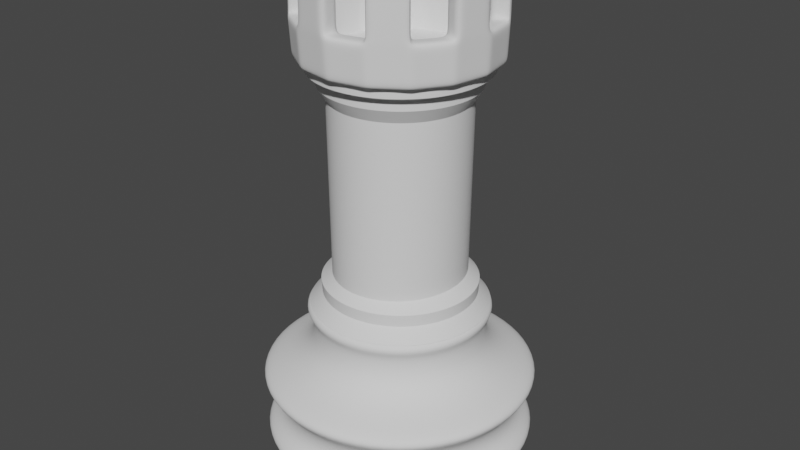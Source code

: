 # Source: Chess_Rook.blend  (saved by Blender 2.83.19; exported with 4.5.12 LTS)
import bpy
from mathutils import Matrix  # noqa: F401  (used for matrix-valued properties, if any)

bpy.ops.wm.read_factory_settings(use_empty=True)
scene = bpy.context.scene
scene.name = 'Scene'

# ---- collections
col_collection = bpy.data.collections.new('Collection'); scene.collection.children.link(col_collection)

# ---- world
world_world = bpy.data.worlds.new('World'); scene.world = world_world
world_world.use_nodes = True; world_world.node_tree.nodes.clear()
_N = world_world.node_tree.nodes; _L = world_world.node_tree.links
n0 = _N.new('ShaderNodeOutputWorld'); n0.name = 'World Output'; n0.location = (300, 300)
n1 = _N.new('ShaderNodeBackground'); n1.name = 'Background'; n1.location = (10, 300)
n1.inputs[0].default_value = (0.05088, 0.05088, 0.05088, 1.0)
_L.new(n1.outputs[0], n0.inputs[0])
n0.is_active_output = True
world_world.color = (0.05088, 0.05088, 0.05088)
world_world.use_sun_shadow = False
world_world.sun_shadow_jitter_overblur = 0.0

# ---- meshes
me_circle_001 = bpy.data.meshes.new('Circle.001')
me_circle_001.from_pydata([(1.466e-18, 0.9736, 0.006604), (-0.3827, 0.8975, 0.006604), (-0.7071, 0.6807, 0.006604), (-0.9239, 0.3563, 0.006604), (-1.0, -0.02642, 0.006604), (-0.9239, -0.4091, 0.006604), (-0.7071, -0.7335, 0.006604), (-0.3827, -0.9503, 0.006604), (-1.51e-07, -1.026, 0.006604), (0.3827, -0.9503, 0.006604), (0.7071, -0.7335, 0.006604), (0.9239, -0.4091, 0.006604), (1.0, -0.02642, 0.006604), (0.9239, 0.3563, 0.006604), (0.7071, 0.6807, 0.006604), (0.3827, 0.8975, 0.006604), (-2.297e-08, 0.7035, 1.383), (-0.2795, 0.6479, 1.383), (-0.5164, 0.4896, 1.383), (-0.6747, 0.2526, 1.383), (-0.7303, -0.02686, 1.383), (-0.6747, -0.3063, 1.383), (-0.5164, -0.5433, 1.383), (-0.2795, -0.7016, 1.383), (-1.333e-07, -0.7572, 1.383), (0.2795, -0.7016, 1.383), (0.5164, -0.5433, 1.383), (0.6747, -0.3063, 1.383), (0.7303, -0.02686, 1.383), (0.6747, 0.2526, 1.383), (0.5164, 0.4896, 1.383), (0.2795, 0.6479, 1.383), (-0.9239, 0.3562, 0.1937), (-1.0, -0.02648, 0.1937), (0.9239, -0.4092, 0.1937), (1.0, -0.02648, 0.1937), (-0.9239, -0.4092, 0.1937), (0.9239, 0.3562, 0.1937), (-0.7071, -0.7336, 0.1937), (0.7071, 0.6806, 0.1937), (-0.3827, -0.9504, 0.1937), (0.3827, 0.8974, 0.1937), (-1.51e-07, -1.026, 0.1937), (4.302e-17, 0.9735, 0.1937), (-0.3827, 0.8974, 0.1937), (0.3827, -0.9504, 0.1937), (-0.7071, 0.6806, 0.1937), (0.7071, -0.7336, 0.1937), (-0.8687, 0.3333, 0.391), (0.8687, -0.3864, 0.391), (-5.188e-09, 0.9137, 0.391), (-0.9403, -0.02654, 0.391), (0.9403, -0.02654, 0.391), (-0.8687, -0.3864, 0.391), (0.8687, 0.3333, 0.391), (-0.6649, -0.6914, 0.391), (0.6649, 0.6383, 0.391), (-0.3598, -0.8952, 0.391), (0.3598, 0.8422, 0.391), (-1.472e-07, -0.9668, 0.391), (-0.3598, 0.8422, 0.391), (0.3598, -0.8952, 0.391), (-0.6649, 0.6383, 0.391), (0.6649, -0.6914, 0.391), (-0.7739, 0.2939, 0.887), (0.7739, -0.3473, 0.887), (-1.41e-08, 0.811, 0.887), (-0.8377, -0.0267, 0.887), (0.8377, -0.0267, 0.887), (-0.7739, -0.3473, 0.887), (0.7739, 0.2939, 0.887), (-0.5923, -0.619, 0.887), (0.5923, 0.5656, 0.887), (-0.3206, -0.8006, 0.887), (0.3206, 0.7472, 0.887), (-1.406e-07, -0.8644, 0.887), (-0.3206, 0.7472, 0.887), (0.3206, -0.8006, 0.887), (-0.5923, 0.5656, 0.887), (0.5923, -0.619, 0.887), (-0.9535, -0.02661, 0.5947), (0.9535, -0.02661, 0.5947), (-0.8809, -0.3915, 0.5947), (0.8809, 0.3383, 0.5947), (-0.6742, -0.7008, 0.5947), (0.6742, 0.6476, 0.5947), (-0.3649, -0.9075, 0.5947), (0.3649, 0.8543, 0.5947), (-1.48e-07, -0.9801, 0.5947), (-0.3649, 0.8543, 0.5947), (0.3649, -0.9075, 0.5947), (-0.6742, 0.6476, 0.5947), (0.6742, -0.7008, 0.5947), (-0.8809, 0.3383, 0.5947), (0.8809, -0.3915, 0.5947), (-4.044e-09, 0.9268, 0.5947), (-1.014, 0.3904, 0.7232), (1.014, -0.4492, 0.7232), (7.307e-09, 1.068, 0.7232), (-1.097, -0.02942, 0.7232), (1.097, -0.02942, 0.7232), (-1.014, -0.4492, 0.7232), (1.014, 0.3904, 0.7232), (-0.7757, -0.8051, 0.7232), (0.7757, 0.7463, 0.7232), (-0.4198, -1.043, 0.7232), (0.4198, 0.9841, 0.7232), (-1.583e-07, -1.126, 0.7232), (-0.4198, 0.9841, 0.7232), (0.4198, -1.043, 0.7232), (-0.7757, 0.7463, 0.7232), (0.7757, -0.8051, 0.7232), (-1.127, -0.02651, 0.2924), (1.127, -0.02651, 0.2924), (-1.042, -0.458, 0.2924), (1.042, 0.405, 0.2924), (-0.7972, -0.8237, 0.2924), (0.7972, 0.7707, 0.2924), (-0.4315, -1.068, 0.2924), (0.4315, 1.015, 0.2924), (-1.592e-07, -1.154, 0.2924), (-0.4315, 1.015, 0.2924), (0.4315, -1.068, 0.2924), (-0.7972, 0.7707, 0.2924), (0.7972, -0.8237, 0.2924), (-1.042, 0.405, 0.2924), (1.042, -0.458, 0.2924), (1.107e-08, 1.101, 0.2924), (-0.6263, 0.2327, 1.033), (0.6263, -0.2862, 1.033), (-2.415e-08, 0.6512, 1.033), (-0.6779, -0.02675, 1.033), (0.6779, -0.02675, 1.033), (-0.6263, -0.2862, 1.033), (0.6263, 0.2327, 1.033), (-0.4794, -0.5061, 1.033), (0.4794, 0.4526, 1.033), (-0.2594, -0.6531, 1.033), (0.2594, 0.5996, 1.033), (-1.265e-07, -0.7047, 1.033), (-0.2594, 0.5996, 1.033), (0.2594, -0.6531, 1.033), (-0.4794, 0.4526, 1.033), (0.4794, -0.5061, 1.033), (-1.011, 0.3905, 0.7994), (1.011, -0.4468, 0.7994), (8.169e-09, 1.066, 0.7994), (-1.094, -0.02815, 0.7994), (1.094, -0.02815, 0.7994), (-1.011, -0.4468, 0.7994), (1.011, 0.3905, 0.7994), (-0.7736, -0.8018, 0.7994), (0.7736, 0.7454, 0.7994), (-0.4187, -1.039, 0.7994), (0.4187, 0.9826, 0.7994), (-1.57e-07, -1.122, 0.7994), (-0.4187, 0.9826, 0.7994), (0.4187, -1.039, 0.7994), (-0.7736, 0.7454, 0.7994), (0.7736, -0.8018, 0.7994), (-0.6723, 0.2517, 1.291), (0.6723, -0.3053, 1.291), (-2.234e-08, 0.7009, 1.291), (-0.7277, -0.02683, 1.291), (0.7277, -0.02683, 1.291), (-0.6723, -0.3053, 1.291), (0.6723, 0.2517, 1.291), (-0.5146, -0.5414, 1.291), (0.5146, 0.4877, 1.291), (-0.2785, -0.6992, 1.291), (0.2785, 0.6455, 1.291), (-1.322e-07, -0.7545, 1.291), (-0.2785, 0.6455, 1.291), (0.2785, -0.6992, 1.291), (-0.5146, 0.4877, 1.291), (0.5146, -0.5414, 1.291), (-0.676, -0.02682, 1.242), (0.676, -0.02682, 1.242), (-0.6245, -0.2855, 1.242), (0.6245, 0.2319, 1.242), (-0.478, -0.5048, 1.242), (0.478, 0.4512, 1.242), (-0.2587, -0.6513, 1.242), (0.2587, 0.5977, 1.242), (-1.28e-07, -0.7028, 1.242), (-0.2587, 0.5977, 1.242), (0.2587, -0.6513, 1.242), (-0.478, 0.4512, 1.242), (0.478, -0.5048, 1.242), (-0.6245, 0.2319, 1.242), (0.6245, -0.2855, 1.242), (-2.593e-08, 0.6492, 1.242), (-0.01718, 0.6979, 0.006604), (-0.4059, 0.3795, 0.006604), (-0.7243, -0.009235, 0.006604), (0.3827, 0.3563, 0.006604), (-1.937e-07, -0.02642, 0.006604), (-0.3827, -0.4091, 0.006604), (0.7243, -0.0436, 0.006604), (0.4059, -0.4323, 0.006604), (0.01718, -0.7507, 0.006604), (-3.532e-08, 0.3495, 1.383), (-0.144, 0.3208, 1.383), (-0.2661, 0.2392, 1.383), (-0.3477, 0.1171, 1.383), (-0.3763, -0.02686, 1.383), (-0.3477, -0.1709, 1.383), (-0.2661, -0.293, 1.383), (-0.144, -0.3745, 1.383), (-9.214e-08, -0.4032, 1.383), (0.144, -0.3745, 1.383), (0.2661, -0.293, 1.383), (0.3477, -0.1709, 1.383), (0.3763, -0.02686, 1.383), (0.3477, 0.1171, 1.383), (0.2661, 0.2392, 1.383), (0.144, 0.3208, 1.383)], [], [(163, 20, 19, 160), (164, 28, 27, 161), (165, 21, 20, 163), (166, 29, 28, 164), (167, 22, 21, 165), (168, 30, 29, 166), (169, 23, 22, 167), (170, 31, 30, 168), (171, 24, 23, 169), (172, 17, 16, 162), (162, 16, 31, 170), (173, 25, 24, 171), (174, 18, 17, 172), (175, 26, 25, 173), (160, 19, 18, 174), (161, 27, 26, 175), (11, 34, 47, 10), (3, 32, 46, 2), (10, 47, 45, 9), (2, 46, 44, 1), (9, 45, 42, 8), (0, 43, 41, 15), (1, 44, 43, 0), (8, 42, 40, 7), (15, 41, 39, 14), (7, 40, 38, 6), (14, 39, 37, 13), (6, 38, 36, 5), (13, 37, 35, 12), (5, 36, 33, 4), (12, 35, 34, 11), (4, 33, 32, 3), (126, 49, 63, 124), (125, 48, 62, 123), (124, 63, 61, 122), (123, 62, 60, 121), (122, 61, 59, 120), (127, 50, 58, 119), (121, 60, 50, 127), (120, 59, 57, 118), (119, 58, 56, 117), (118, 57, 55, 116), (117, 56, 54, 115), (116, 55, 53, 114), (115, 54, 52, 113), (114, 53, 51, 112), (113, 52, 49, 126), (112, 51, 48, 125), (145, 65, 79, 159), (144, 64, 78, 158), (159, 79, 77, 157), (158, 78, 76, 156), (157, 77, 75, 155), (146, 66, 74, 154), (156, 76, 66, 146), (155, 75, 73, 153), (154, 74, 72, 152), (153, 73, 71, 151), (152, 72, 70, 150), (151, 71, 69, 149), (150, 70, 68, 148), (149, 69, 67, 147), (148, 68, 65, 145), (147, 67, 64, 144), (51, 80, 93, 48), (52, 81, 94, 49), (53, 82, 80, 51), (54, 83, 81, 52), (55, 84, 82, 53), (56, 85, 83, 54), (57, 86, 84, 55), (58, 87, 85, 56), (59, 88, 86, 57), (60, 89, 95, 50), (50, 95, 87, 58), (61, 90, 88, 59), (62, 91, 89, 60), (63, 92, 90, 61), (48, 93, 91, 62), (49, 94, 92, 63), (80, 99, 96, 93), (81, 100, 97, 94), (82, 101, 99, 80), (83, 102, 100, 81), (84, 103, 101, 82), (85, 104, 102, 83), (86, 105, 103, 84), (87, 106, 104, 85), (88, 107, 105, 86), (89, 108, 98, 95), (95, 98, 106, 87), (90, 109, 107, 88), (91, 110, 108, 89), (92, 111, 109, 90), (93, 96, 110, 91), (94, 97, 111, 92), (33, 112, 125, 32), (35, 113, 126, 34), (36, 114, 112, 33), (37, 115, 113, 35), (38, 116, 114, 36), (39, 117, 115, 37), (40, 118, 116, 38), (41, 119, 117, 39), (42, 120, 118, 40), (44, 121, 127, 43), (43, 127, 119, 41), (45, 122, 120, 42), (46, 123, 121, 44), (47, 124, 122, 45), (32, 125, 123, 46), (34, 126, 124, 47), (65, 129, 143, 79), (64, 128, 142, 78), (79, 143, 141, 77), (78, 142, 140, 76), (77, 141, 139, 75), (66, 130, 138, 74), (76, 140, 130, 66), (75, 139, 137, 73), (74, 138, 136, 72), (73, 137, 135, 71), (72, 136, 134, 70), (71, 135, 133, 69), (70, 134, 132, 68), (69, 133, 131, 67), (68, 132, 129, 65), (67, 131, 128, 64), (99, 147, 144, 96), (100, 148, 145, 97), (101, 149, 147, 99), (102, 150, 148, 100), (103, 151, 149, 101), (104, 152, 150, 102), (105, 153, 151, 103), (106, 154, 152, 104), (107, 155, 153, 105), (108, 156, 146, 98), (98, 146, 154, 106), (109, 157, 155, 107), (110, 158, 156, 108), (111, 159, 157, 109), (96, 144, 158, 110), (97, 145, 159, 111), (190, 161, 175, 188), (189, 160, 174, 187), (188, 175, 173, 186), (187, 174, 172, 185), (186, 173, 171, 184), (191, 162, 170, 183), (185, 172, 162, 191), (184, 171, 169, 182), (183, 170, 168, 181), (182, 169, 167, 180), (181, 168, 166, 179), (180, 167, 165, 178), (179, 166, 164, 177), (178, 165, 163, 176), (177, 164, 161, 190), (176, 163, 160, 189), (131, 176, 189, 128), (132, 177, 190, 129), (133, 178, 176, 131), (134, 179, 177, 132), (135, 180, 178, 133), (136, 181, 179, 134), (137, 182, 180, 135), (138, 183, 181, 136), (139, 184, 182, 137), (140, 185, 191, 130), (130, 191, 183, 138), (141, 186, 184, 139), (142, 187, 185, 140), (143, 188, 186, 141), (128, 189, 187, 142), (129, 190, 188, 143), (1, 0, 15, 192), (192, 15, 14, 195), (195, 14, 13, 198), (198, 13, 12, 11), (2, 1, 192, 193), (193, 192, 195, 196), (196, 195, 198, 199), (199, 198, 11, 10), (3, 2, 193, 194), (194, 193, 196, 197), (197, 196, 199, 200), (200, 199, 10, 9), (4, 3, 194, 5), (5, 194, 197, 6), (6, 197, 200, 7), (7, 200, 9, 8), (21, 206, 205, 20), (29, 214, 213, 28), (22, 207, 206, 21), (30, 215, 214, 29), (23, 208, 207, 22), (31, 216, 215, 30), (24, 209, 208, 23), (17, 202, 201, 16), (16, 201, 216, 31), (25, 210, 209, 24), (18, 203, 202, 17), (26, 211, 210, 25), (19, 204, 203, 18), (27, 212, 211, 26), (20, 205, 204, 19), (28, 213, 212, 27)])
me_circle_001.polygons.foreach_set('use_smooth', [True] * 208)
_uv = me_circle_001.uv_layers.new(name='UVMap')
_uv.uv.foreach_set('vector', [0.0, 0.0, 0.0, 0.0, 0.0, 0.0, 0.0, 0.0, 0.0, 0.0, 0.0, 0.0, 0.0, 0.0, 0.0, 0.0, 0.0, 0.0, 0.0, 0.0, 0.0, 0.0, 0.0, 0.0, 0.0, 0.0, 0.0, 0.0, 0.0, 0.0, 0.0, 0.0, 0.0, 0.0, 0.0, 0.0, 0.0, 0.0, 0.0, 0.0, 0.0, 0.0, 0.0, 0.0, 0.0, 0.0, 0.0, 0.0, 0.0, 0.0, 0.0, 0.0, 0.0, 0.0, 0.0, 0.0, 0.0, 0.0, 0.0, 0.0, 0.0, 0.0, 0.0, 0.0, 0.0, 0.0, 0.0, 0.0, 0.0, 0.0, 0.0, 0.0, 0.0, 0.0, 0.0, 0.0, 0.0, 0.0, 0.0, 0.0, 0.0, 0.0, 0.0, 0.0, 0.0, 0.0, 0.0, 0.0, 0.0, 0.0, 0.0, 0.0, 0.0, 0.0, 0.0, 0.0, 0.0, 0.0, 0.0, 0.0, 0.0, 0.0, 0.0, 0.0, 0.0, 0.0, 0.0, 0.0, 0.0, 0.0, 0.0, 0.0, 0.0, 0.0, 0.0, 0.0, 0.0, 0.0, 0.0, 0.0, 0.0, 0.0, 0.0, 0.0, 0.0, 0.0, 0.0, 0.0, 0.0, 0.0, 0.0, 0.0, 0.0, 0.0, 0.0, 0.0, 0.0, 0.0, 0.0, 0.0, 0.0, 0.0, 0.0, 0.0, 0.0, 0.0, 0.0, 0.0, 0.0, 0.0, 0.0, 0.0, 0.0, 0.0, 0.0, 0.0, 0.0, 0.0, 0.0, 0.0, 0.0, 0.0, 0.0, 0.0, 0.0, 0.0, 0.0, 0.0, 0.0, 0.0, 0.0, 0.0, 0.0, 0.0, 0.0, 0.0, 0.0, 0.0, 0.0, 0.0, 0.0, 0.0, 0.0, 0.0, 0.0, 0.0, 0.0, 0.0, 0.0, 0.0, 0.0, 0.0, 0.0, 0.0, 0.0, 0.0, 0.0, 0.0, 0.0, 0.0, 0.0, 0.0, 0.0, 0.0, 0.0, 0.0, 0.0, 0.0, 0.0, 0.0, 0.0, 0.0, 0.0, 0.0, 0.0, 0.0, 0.0, 0.0, 0.0, 0.0, 0.0, 0.0, 0.0, 0.0, 0.0, 0.0, 0.0, 0.0, 0.0, 0.0, 0.0, 0.0, 0.0, 0.0, 0.0, 0.0, 0.0, 0.0, 0.0, 0.0, 0.0, 0.0, 0.0, 0.0, 0.0, 0.0, 0.0, 0.0, 0.0, 0.0, 0.0, 0.0, 0.0, 0.0, 0.0, 0.0, 0.0, 0.0, 0.0, 0.0, 0.0, 0.0, 0.0, 0.0, 0.0, 0.0, 0.0, 0.0, 0.0, 0.0, 0.0, 0.0, 0.0, 0.0, 0.0, 0.0, 0.0, 0.0, 0.0, 0.0, 0.0, 0.0, 0.0, 0.0, 0.0, 0.0, 0.0, 0.0, 0.0, 0.0, 0.0, 0.0, 0.0, 0.0, 0.0, 0.0, 0.0, 0.0, 0.0, 0.0, 0.0, 0.0, 0.0, 0.0, 0.0, 0.0, 0.0, 0.0, 0.0, 0.0, 0.0, 0.0, 0.0, 0.0, 0.0, 0.0, 0.0, 0.0, 0.0, 0.0, 0.0, 0.0, 0.0, 0.0, 0.0, 0.0, 0.0, 0.0, 0.0, 0.0, 0.0, 0.0, 0.0, 0.0, 0.0, 0.0, 0.0, 0.0, 0.0, 0.0, 0.0, 0.0, 0.0, 0.0, 0.0, 0.0, 0.0, 0.0, 0.0, 0.0, 0.0, 0.0, 0.0, 0.0, 0.0, 0.0, 0.0, 0.0, 0.0, 0.0, 0.0, 0.0, 0.0, 0.0, 0.0, 0.0, 0.0, 0.0, 0.0, 0.0, 0.0, 0.0, 0.0, 0.0, 0.0, 0.0, 0.0, 0.0, 0.0, 0.0, 0.0, 0.0, 0.0, 0.0, 0.0, 0.0, 0.0, 0.0, 0.0, 0.0, 0.0, 0.0, 0.0, 0.0, 0.0, 0.0, 0.0, 0.0, 0.0, 0.0, 0.0, 0.0, 0.0, 0.0, 0.0, 0.0, 0.0, 0.0, 0.0, 0.0, 0.0, 0.0, 0.0, 0.0, 0.0, 0.0, 0.0, 0.0, 0.0, 0.0, 0.0, 0.0, 0.0, 0.0, 0.0, 0.0, 0.0, 0.0, 0.0, 0.0, 0.0, 0.0, 0.0, 0.0, 0.0, 0.0, 0.0, 0.0, 0.0, 0.0, 0.0, 0.0, 0.0, 0.0, 0.0, 0.0, 0.0, 0.0, 0.0, 0.0, 0.0, 0.0, 0.0, 0.0, 0.0, 0.0, 0.0, 0.0, 0.0, 0.0, 0.0, 0.0, 0.0, 0.0, 0.0, 0.0, 0.0, 0.0, 0.0, 0.0, 0.0, 0.0, 0.0, 0.0, 0.0, 0.0, 0.0, 0.0, 0.0, 0.0, 0.0, 0.0, 0.0, 0.0, 0.0, 0.0, 0.0, 0.0, 0.0, 0.0, 0.0, 0.0, 0.0, 0.0, 0.0, 0.0, 0.0, 0.0, 0.0, 0.0, 0.0, 0.0, 0.0, 0.0, 0.0, 0.0, 0.0, 0.0, 0.0, 0.0, 0.0, 0.0, 0.0, 0.0, 0.0, 0.0, 0.0, 0.0, 0.0, 0.0, 0.0, 0.0, 0.0, 0.0, 0.0, 0.0, 0.0, 0.0, 0.0, 0.0, 0.0, 0.0, 0.0, 0.0, 0.0, 0.0, 0.0, 0.0, 0.0, 0.0, 0.0, 0.0, 0.0, 0.0, 0.0, 0.0, 0.0, 0.0, 0.0, 0.0, 0.0, 0.0, 0.0, 0.0, 0.0, 0.0, 0.0, 0.0, 0.0, 0.0, 0.0, 0.0, 0.0, 0.0, 0.0, 0.0, 0.0, 0.0, 0.0, 0.0, 0.0, 0.0, 0.0, 0.0, 0.0, 0.0, 0.0, 0.0, 0.0, 0.0, 0.0, 0.0, 0.0, 0.0, 0.0, 0.0, 0.0, 0.0, 0.0, 0.0, 0.0, 0.0, 0.0, 0.0, 0.0, 0.0, 0.0, 0.0, 0.0, 0.0, 0.0, 0.0, 0.0, 0.0, 0.0, 0.0, 0.0, 0.0, 0.0, 0.0, 0.0, 0.0, 0.0, 0.0, 0.0, 0.0, 0.0, 0.0, 0.0, 0.0, 0.0, 0.0, 0.0, 0.0, 0.0, 0.0, 0.0, 0.0, 0.0, 0.0, 0.0, 0.0, 0.0, 0.0, 0.0, 0.0, 0.0, 0.0, 0.0, 0.0, 0.0, 0.0, 0.0, 0.0, 0.0, 0.0, 0.0, 0.0, 0.0, 0.0, 0.0, 0.0, 0.0, 0.0, 0.0, 0.0, 0.0, 0.0, 0.0, 0.0, 0.0, 0.0, 0.0, 0.0, 0.0, 0.0, 0.0, 0.0, 0.0, 0.0, 0.0, 0.0, 0.0, 0.0, 0.0, 0.0, 0.0, 0.0, 0.0, 0.0, 0.0, 0.0, 0.0, 0.0, 0.0, 0.0, 0.0, 0.0, 0.0, 0.0, 0.0, 0.0, 0.0, 0.0, 0.0, 0.0, 0.0, 0.0, 0.0, 0.0, 0.0, 0.0, 0.0, 0.0, 0.0, 0.0, 0.0, 0.0, 0.0, 0.0, 0.0, 0.0, 0.0, 0.0, 0.0, 0.0, 0.0, 0.0, 0.0, 0.0, 0.0, 0.0, 0.0, 0.0, 0.0, 0.0, 0.0, 0.0, 0.0, 0.0, 0.0, 0.0, 0.0, 0.0, 0.0, 0.0, 0.0, 0.0, 0.0, 0.0, 0.0, 0.0, 0.0, 0.0, 0.0, 0.0, 0.0, 0.0, 0.0, 0.0, 0.0, 0.0, 0.0, 0.0, 0.0, 0.0, 0.0, 0.0, 0.0, 0.0, 0.0, 0.0, 0.0, 0.0, 0.0, 0.0, 0.0, 0.0, 0.0, 0.0, 0.0, 0.0, 0.0, 0.0, 0.0, 0.0, 0.0, 0.0, 0.0, 0.0, 0.0, 0.0, 0.0, 0.0, 0.0, 0.0, 0.0, 0.0, 0.0, 0.0, 0.0, 0.0, 0.0, 0.0, 0.0, 0.0, 0.0, 0.0, 0.0, 0.0, 0.0, 0.0, 0.0, 0.0, 0.0, 0.0, 0.0, 0.0, 0.0, 0.0, 0.0, 0.0, 0.0, 0.0, 0.0, 0.0, 0.0, 0.0, 0.0, 0.0, 0.0, 0.0, 0.0, 0.0, 0.0, 0.0, 0.0, 0.0, 0.0, 0.0, 0.0, 0.0, 0.0, 0.0, 0.0, 0.0, 0.0, 0.0, 0.0, 0.0, 0.0, 0.0, 0.0, 0.0, 0.0, 0.0, 0.0, 0.0, 0.0, 0.0, 0.0, 0.0, 0.0, 0.0, 0.0, 0.0, 0.0, 0.0, 0.0, 0.0, 0.0, 0.0, 0.0, 0.0, 0.0, 0.0, 0.0, 0.0, 0.0, 0.0, 0.0, 0.0, 0.0, 0.0, 0.0, 0.0, 0.0, 0.0, 0.0, 0.0, 0.0, 0.0, 0.0, 0.0, 0.0, 0.0, 0.0, 0.0, 0.0, 0.0, 0.0, 0.0, 0.0, 0.0, 0.0, 0.0, 0.0, 0.0, 0.0, 0.0, 0.0, 0.0, 0.0, 0.0, 0.0, 0.0, 0.0, 0.0, 0.0, 0.0, 0.0, 0.0, 0.0, 0.0, 0.0, 0.0, 0.0, 0.0, 0.0, 0.0, 0.0, 0.0, 0.0, 0.0, 0.0, 0.0, 0.0, 0.0, 0.0, 0.0, 0.0, 0.0, 0.0, 0.0, 0.0, 0.0, 0.0, 0.0, 0.0, 0.0, 0.0, 0.0, 0.0, 0.0, 0.0, 0.0, 0.0, 0.0, 0.0, 0.0, 0.0, 0.0, 0.0, 0.0, 0.0, 0.0, 0.0, 0.0, 0.0, 0.0, 0.0, 0.0, 0.0, 0.0, 0.0, 0.0, 0.0, 0.0, 0.0, 0.0, 0.0, 0.0, 0.0, 0.0, 0.0, 0.0, 0.0, 0.0, 0.0, 0.0, 0.0, 0.0, 0.0, 0.0, 0.0, 0.0, 0.0, 0.0, 0.0, 0.0, 0.0, 0.0, 0.0, 0.0, 0.0, 0.0, 0.0, 0.0, 0.0, 0.0, 0.0, 0.0, 0.0, 0.0, 0.0, 0.0, 0.0, 0.0, 0.0, 0.0, 0.0, 0.0, 0.0, 0.0, 0.0, 0.0, 0.0, 0.0, 0.0, 0.0, 0.0, 0.0, 0.0, 0.0, 0.0, 0.0, 0.0, 0.0, 0.0, 0.0, 0.0, 0.0, 0.0, 0.0, 0.0, 0.0, 0.0, 0.0, 0.0, 0.0, 0.0, 0.0, 0.0, 0.0, 0.0, 0.0, 0.0, 0.0, 0.0, 0.0, 0.0, 0.0, 0.0, 0.0, 0.0, 0.0, 0.0, 0.0, 0.0, 0.0, 0.0, 0.0, 0.0, 0.0, 0.0, 0.0, 0.0, 0.0, 0.0, 0.0, 0.0, 0.0, 0.0, 0.0, 0.0, 0.0, 0.0, 0.0, 0.0, 0.0, 0.0, 0.0, 0.0, 0.0, 0.0, 0.0, 0.0, 0.0, 0.0, 0.0, 0.0, 0.0, 0.0, 0.0, 0.0, 0.0, 0.0, 0.0, 0.0, 0.0, 0.0, 0.0, 0.0, 0.0, 0.0, 0.0, 0.0, 0.0, 0.0, 0.0, 0.0, 0.0, 0.0, 0.0, 0.0, 0.0, 0.0, 0.0, 0.0, 0.0, 0.0, 0.0, 0.0, 0.0, 0.0, 0.0, 0.0, 0.0, 0.0, 0.0, 0.0, 0.0, 0.0, 0.0, 0.0, 0.0, 0.0, 0.0, 0.0, 0.0, 0.0, 0.0, 0.0, 0.0, 0.0, 0.0, 0.0, 0.0, 0.0, 0.0, 0.0, 0.0, 0.0, 0.0, 0.0, 0.0, 0.0, 0.0, 0.0, 0.0, 0.0, 0.0, 0.0, 0.0, 0.0, 0.0, 0.0, 0.0, 0.0, 0.0, 0.0, 0.0, 0.0, 0.0, 0.0, 0.0, 0.0, 0.0, 0.0, 0.0, 0.0, 0.0, 0.0, 0.0, 0.0, 0.0, 0.0, 0.0, 0.0, 0.0, 0.0, 0.0, 0.0, 0.0, 0.0, 0.0, 0.0, 0.0, 0.0, 0.0, 0.0, 0.0, 0.0, 0.0, 0.0, 0.0, 0.0, 0.0, 0.0, 0.0, 0.0, 0.0, 0.0, 0.0, 0.0, 0.0, 0.0, 0.0, 0.0, 0.0, 0.0, 0.0, 0.0, 0.0, 0.0, 0.0, 0.0, 0.0, 0.0, 0.0, 0.0, 0.0, 0.0, 0.0, 0.0, 0.0, 0.0, 0.0, 0.0, 0.0, 0.0, 0.0, 0.0, 0.0, 0.0, 0.0, 0.0, 0.0, 0.0, 0.0, 0.0, 0.0, 0.0, 0.0, 0.0, 0.0, 0.0, 0.0, 0.0, 0.0, 0.0, 0.0, 0.0, 0.0, 0.0, 0.0, 0.0, 0.0, 0.0, 0.0, 0.0, 0.0, 0.0, 0.0, 0.0, 0.0, 0.0, 0.0, 0.0, 0.0, 0.0, 0.0, 0.0, 0.0, 0.0, 0.0, 0.0, 0.0, 0.0, 0.0, 0.0, 0.0, 0.0, 0.0, 0.0, 0.0, 0.0, 0.0, 0.0, 0.0, 0.0, 0.0, 0.0, 0.0, 0.0, 0.0, 0.0, 0.0, 0.0, 0.0, 0.0, 0.0, 0.0, 0.0, 0.0, 0.0, 0.0, 0.0, 0.0, 0.0, 0.0, 0.0, 0.0, 0.0, 0.0, 0.0, 0.0, 0.0, 0.0, 0.0, 0.0, 0.0, 0.0, 0.0, 0.0, 0.0, 0.0, 0.0, 0.0, 0.0, 0.0, 0.0, 0.0, 0.0, 0.0, 0.0, 0.0, 0.0, 0.0, 0.0, 0.0, 0.0, 0.0, 0.0, 0.0, 0.0, 0.0, 0.0, 0.0, 0.0, 0.0, 0.0, 0.0, 0.0, 0.0, 0.0, 0.0, 0.0, 0.0, 0.0, 0.0, 0.0, 0.0, 0.0, 0.0, 0.0, 0.0, 0.0, 0.0, 0.0, 0.0, 0.0, 0.0, 0.0, 0.0, 0.0, 0.0, 0.0, 0.0, 0.0, 0.0, 0.0, 0.0, 0.0, 0.0, 0.0, 0.0, 0.0, 0.0, 0.0, 0.0, 0.0, 0.0, 0.0, 0.0, 0.0, 0.0, 0.0, 0.0, 0.0, 0.0, 0.0, 0.0, 0.0, 0.0, 0.0, 0.0, 0.0, 0.0, 0.0, 0.0, 0.0, 0.0, 0.0, 0.0, 0.0, 0.0, 0.0, 0.0, 0.0, 0.0, 0.0, 0.0, 0.0, 0.0, 0.0, 0.0, 0.0, 0.0, 0.0, 0.0, 0.0, 0.0, 0.0, 0.0, 0.0, 0.0, 0.0, 0.0, 0.0, 0.0, 0.0, 0.0, 0.0, 0.0, 0.0, 0.0, 0.0, 0.0, 0.0, 0.0, 0.0, 0.0, 0.0, 0.0, 0.0, 0.0, 0.0, 0.0, 0.0, 0.0, 0.0, 0.0, 0.0, 0.0, 0.0, 0.0, 0.0, 0.0, 0.0, 0.0, 0.0, 0.0, 0.0, 0.0, 0.0, 0.0, 0.0, 0.0, 0.0, 0.0, 0.0, 0.0, 0.0, 0.0, 0.0, 0.0, 0.0, 0.0, 0.0, 0.0, 0.0, 0.0, 0.0, 0.0, 0.0, 0.0, 0.0, 0.0, 0.0, 0.0, 0.0, 0.0, 0.0, 0.0, 0.0, 0.0, 0.0, 0.0, 0.0, 0.0, 0.0, 0.0, 0.0, 0.0, 0.0, 0.0, 0.0, 0.0, 0.0, 0.0, 0.0, 0.0, 0.0, 0.0, 0.0, 0.0, 0.0, 0.0, 0.0, 0.0, 0.0, 0.0, 0.0, 0.0, 0.0, 0.0, 0.0, 0.0, 0.0, 0.0, 0.0, 0.0, 0.0, 0.0, 0.0, 0.0, 0.0, 0.0, 0.0, 0.0, 0.0, 0.0, 0.0, 0.0, 0.0, 0.0, 0.0, 0.0, 0.0, 0.0, 0.0, 0.0, 0.0, 0.0, 0.0, 0.0, 0.0, 0.0, 0.0, 0.0, 0.0, 0.0, 0.0, 0.0, 0.0, 0.0, 0.0, 0.0, 0.0, 0.0, 0.0, 0.0, 0.0, 0.0, 0.0, 0.0, 0.0, 0.0, 0.0, 0.0, 0.0, 0.0, 0.0, 0.0, 0.0, 0.0, 0.0, 0.0, 0.0, 0.0, 0.0, 0.0, 0.0, 0.0, 0.0, 0.0, 0.0, 0.0, 0.0, 0.0, 0.0, 0.0, 0.0, 0.0, 0.0, 0.0, 0.0, 0.0, 0.0, 0.0, 0.0, 0.0, 0.0, 0.0, 0.0, 0.0, 0.0, 0.0, 0.0, 0.0, 0.0, 0.0, 0.0, 0.0, 0.0, 0.0, 0.0, 0.0, 0.0, 0.0, 0.0, 0.0, 0.0, 0.0, 0.0, 0.0, 0.0, 0.0, 0.0, 0.0, 0.0, 0.0, 0.0])
me_circle_001.use_remesh_fix_poles = True
me_circle_001.use_remesh_preserve_attributes = False
me_circle_001.use_mirror_vertex_groups = False
me_circle_001.update()
me_circle_006 = bpy.data.meshes.new('Circle.006')
me_circle_006.from_pydata([(0.00548, 0.9798, 0.003791), (-0.3695, 0.9052, 0.003791), (-0.6874, 0.6928, 0.003791), (-0.8998, 0.375, 0.003791), (-0.9743, 2.826e-07, 0.003791), (-0.8998, -0.375, 0.003791), (-0.6874, -0.6928, 0.003791), (-0.3695, -0.9052, 0.003791), (0.005481, -0.9798, 0.003791), (0.3804, -0.9052, 0.003791), (0.6983, -0.6928, 0.003791), (0.9107, -0.375, 0.003791), (0.9853, 1.155e-06, 0.003791), (0.9107, 0.375, 0.003791), (0.6983, 0.6928, 0.003791), (0.3804, 0.9052, 0.003791), (9.152e-08, 0.8081, 0.0), (-0.3092, 0.7466, 0.0), (-0.5714, 0.5714, 0.0), (-0.7466, 0.3092, 0.0), (-0.8081, -3.877e-08, 0.0), (-0.7466, -0.3092, 0.0), (-0.5714, -0.5714, 0.0), (-0.3092, -0.7466, 0.0), (-3.05e-08, -0.8081, 0.0), (0.3092, -0.7466, 0.0), (0.5714, -0.5714, 0.0), (0.7466, -0.3092, 0.0), (0.8081, 6.191e-09, 0.0), (0.7466, 0.3092, 0.0), (0.5714, 0.5714, 0.0), (0.3092, 0.7466, 0.0), (9.152e-08, 0.8079, 0.8601), (-0.3092, 0.7464, 0.8601), (-0.5714, 0.5712, 0.8601), (-0.7466, 0.3091, 0.8601), (-0.8081, -0.0001512, 0.8601), (-0.7466, -0.3094, 0.8601), (-0.5714, -0.5715, 0.8601), (-0.3092, -0.7467, 0.8601), (-3.05e-08, -0.8082, 0.8601), (0.3092, -0.7467, 0.8601), (0.5714, -0.5715, 0.8601), (0.7466, -0.3094, 0.8601), (0.8081, -0.0001511, 0.8601), (0.7466, 0.3091, 0.8601), (0.5714, 0.5712, 0.8601), (0.3092, 0.7464, 0.8601), (1.923e-16, 1.0, 0.8659), (-0.3827, 0.9239, 0.8659), (-0.7071, 0.7071, 0.8659), (-0.9239, 0.3827, 0.8659), (-1.0, -4.371e-08, 0.8659), (-0.9239, -0.3827, 0.8659), (-0.7071, -0.7071, 0.8659), (-0.3827, -0.9239, 0.8659), (-1.51e-07, -1.0, 0.8659), (0.3827, -0.9239, 0.8659), (0.7071, -0.7071, 0.8659), (0.9239, -0.3827, 0.8659), (1.0, 1.192e-08, 0.8659), (0.9239, 0.3827, 0.8659), (0.7071, 0.7071, 0.8659), (0.3827, 0.9239, 0.8659), (-0.9239, -0.3827, 0.4128), (-1.0, -4.371e-08, 0.4128), (0.9239, 0.3827, 0.4128), (1.0, 1.192e-08, 0.4128), (-0.7071, -0.7071, 0.4128), (0.7071, 0.7071, 0.4128), (-0.3827, -0.9239, 0.4128), (0.3827, 0.9239, 0.4128), (-1.51e-07, -1.0, 0.4128), (-0.3827, 0.9239, 0.4128), (9.166e-17, 1.0, 0.4128), (0.3827, -0.9239, 0.4128), (-0.7071, 0.7071, 0.4128), (0.7071, -0.7071, 0.4128), (-0.9239, 0.3827, 0.4128), (0.9239, -0.3827, 0.4128), (-0.7466, 0.3092, 0.4053), (-0.8081, -7.126e-05, 0.4053), (0.7466, -0.3093, 0.4053), (0.8081, -7.122e-05, 0.4053), (-0.7466, -0.3093, 0.4053), (0.7466, 0.3092, 0.4053), (-0.5714, -0.5715, 0.4053), (0.5714, 0.5713, 0.4053), (-0.3092, -0.7466, 0.4053), (0.3092, 0.7465, 0.4053), (-3.05e-08, -0.8081, 0.4053), (9.152e-08, 0.808, 0.4053), (-0.3092, 0.7465, 0.4053), (0.3092, -0.7466, 0.4053), (-0.5714, 0.5713, 0.4053), (0.5714, -0.5715, 0.4053)], [], [(5, 4, 20, 21), (13, 12, 28, 29), (6, 5, 21, 22), (14, 13, 29, 30), (7, 6, 22, 23), (15, 14, 30, 31), (8, 7, 23, 24), (1, 0, 16, 17), (0, 15, 31, 16), (9, 8, 24, 25), (2, 1, 17, 18), (10, 9, 25, 26), (3, 2, 18, 19), (11, 10, 26, 27), (4, 3, 19, 20), (12, 11, 27, 28), (81, 80, 35, 36), (83, 82, 43, 44), (78, 51, 35, 80), (86, 84, 37, 38), (87, 85, 45, 46), (74, 91, 32, 48), (33, 49, 50, 34), (90, 88, 39, 40), (91, 74, 73, 92), (91, 89, 47, 32), (89, 71, 63, 47), (94, 92, 33, 34), (95, 93, 41, 42), (66, 61, 45, 85), (85, 83, 67, 66), (80, 94, 76, 78), (27, 26, 95, 82), (64, 68, 54, 53), (66, 69, 62, 61), (32, 47, 63, 48), (76, 94, 34, 50), (70, 72, 56, 55), (33, 92, 73, 49), (71, 74, 48, 63), (89, 87, 69, 71), (73, 76, 50, 49), (75, 77, 58, 57), (69, 87, 46, 62), (61, 62, 46, 45), (78, 65, 52, 51), (79, 67, 60, 59), (11, 12, 67, 79), (3, 4, 65, 78), (10, 11, 79, 77), (2, 3, 78, 76), (9, 10, 77, 75), (1, 2, 76, 73), (8, 9, 75, 72), (15, 0, 74, 71), (0, 1, 73, 74), (7, 8, 72, 70), (14, 15, 71, 69), (6, 7, 70, 68), (13, 14, 69, 66), (5, 6, 68, 64), (12, 13, 66, 67), (4, 5, 64, 65), (19, 18, 94, 80), (26, 25, 93, 95), (18, 17, 92, 94), (25, 24, 90, 93), (16, 31, 89, 91), (17, 16, 91, 92), (24, 23, 88, 90), (31, 30, 87, 89), (23, 22, 86, 88), (30, 29, 85, 87), (22, 21, 84, 86), (29, 28, 83, 85), (21, 20, 81, 84), (28, 27, 82, 83), (20, 19, 80, 81), (35, 51, 52, 36), (65, 81, 36, 52), (64, 84, 81, 65), (64, 53, 37, 84), (37, 53, 54, 38), (68, 86, 38, 54), (70, 88, 86, 68), (70, 55, 39, 88), (39, 55, 56, 40), (72, 90, 40, 56), (75, 93, 90, 72), (41, 57, 58, 42), (75, 57, 41, 93), (77, 95, 42, 58), (79, 82, 95, 77), (43, 59, 60, 44), (43, 82, 79, 59), (67, 83, 44, 60), (17, 18, 19, 20, 21, 22, 23, 24, 25, 26, 27, 28, 29, 30, 31, 16)])
me_circle_006.polygons.foreach_set('use_smooth', [1, 1, 1, 1, 1, 1, 1, 1, 1, 1, 1, 1, 1, 1, 1, 1, 1, 1, 1, 1, 1, 1, 1, 1, 1, 1, 1, 1, 1, 1, 1, 1, 1, 1, 1, 1, 1, 1, 1, 1, 1, 1, 1, 1, 1, 1, 1, 1, 1, 1, 1, 1, 1, 1, 1, 1, 1, 1, 1, 1, 1, 1, 1, 1, 1, 1, 1, 1, 1, 1, 1, 1, 1, 1, 1, 1, 1, 1, 1, 1, 1, 1, 1, 1, 1, 1, 1, 1, 1, 1, 1, 1, 1, 1, 1, 1, 0])
_uv = me_circle_006.uv_layers.new(name='UVMap')
_uv.uv.foreach_set('vector', [0.0, 0.0, 0.0, 0.0, 0.0, 0.0, 0.0, 0.0, 0.0, 0.0, 0.0, 0.0, 0.0, 0.0, 0.0, 0.0, 0.0, 0.0, 0.0, 0.0, 0.0, 0.0, 0.0, 0.0, 0.0, 0.0, 0.0, 0.0, 0.0, 0.0, 0.0, 0.0, 0.0, 0.0, 0.0, 0.0, 0.0, 0.0, 0.0, 0.0, 0.0, 0.0, 0.0, 0.0, 0.0, 0.0, 0.0, 0.0, 0.0, 0.0, 0.0, 0.0, 0.0, 0.0, 0.0, 0.0, 0.0, 0.0, 0.0, 0.0, 0.0, 0.0, 0.0, 0.0, 0.0, 0.0, 0.0, 0.0, 0.0, 0.0, 0.0, 0.0, 0.0, 0.0, 0.0, 0.0, 0.0, 0.0, 0.0, 0.0, 0.0, 0.0, 0.0, 0.0, 0.0, 0.0, 0.0, 0.0, 0.0, 0.0, 0.0, 0.0, 0.0, 0.0, 0.0, 0.0, 0.0, 0.0, 0.0, 0.0, 0.0, 0.0, 0.0, 0.0, 0.0, 0.0, 0.0, 0.0, 0.0, 0.0, 0.0, 0.0, 0.0, 0.0, 0.0, 0.0, 0.0, 0.0, 0.0, 0.0, 0.0, 0.0, 0.0, 0.0, 0.0, 0.0, 0.0, 0.0, 0.0, 0.0, 0.0, 0.0, 0.0, 0.0, 0.0, 0.0, 0.0, 0.0, 0.0, 0.0, 0.0, 0.0, 0.0, 0.0, 0.0, 0.0, 0.0, 0.0, 0.0, 0.0, 0.0, 0.0, 0.0, 0.0, 0.0, 0.0, 0.0, 0.0, 0.0, 0.0, 0.0, 0.0, 0.0, 0.0, 0.0, 0.0, 0.0, 0.0, 0.0, 0.0, 0.0, 0.0, 0.0, 0.0, 0.0, 0.0, 0.0, 0.0, 0.0, 0.0, 0.0, 0.0, 0.0, 0.0, 0.0, 0.0, 0.0, 0.0, 0.0, 0.0, 0.0, 0.0, 0.0, 0.0, 0.0, 0.0, 0.0, 0.0, 0.0, 0.0, 0.0, 0.0, 0.0, 0.0, 0.0, 0.0, 0.0, 0.0, 0.0, 0.0, 0.0, 0.0, 0.0, 0.0, 0.0, 0.0, 0.0, 0.0, 0.0, 0.0, 0.0, 0.0, 0.0, 0.0, 0.0, 0.0, 0.0, 0.0, 0.0, 0.0, 0.0, 0.0, 0.0, 0.0, 0.0, 0.0, 0.0, 0.0, 0.0, 0.0, 0.0, 0.0, 0.0, 0.0, 0.0, 0.0, 0.0, 0.0, 0.0, 0.0, 0.0, 0.0, 0.0, 0.0, 0.0, 0.0, 0.0, 0.0, 0.0, 0.0, 0.0, 0.0, 0.0, 0.0, 0.0, 0.0, 0.0, 0.0, 0.0, 0.0, 0.0, 0.0, 0.0, 0.0, 0.0, 0.0, 0.0, 0.0, 0.0, 0.0, 0.0, 0.0, 0.0, 0.0, 0.0, 0.0, 0.0, 0.0, 0.0, 0.0, 0.0, 0.0, 0.0, 0.0, 0.0, 0.0, 0.0, 0.0, 0.0, 0.0, 0.0, 0.0, 0.0, 0.0, 0.0, 0.0, 0.0, 0.0, 0.0, 0.0, 0.0, 0.0, 0.0, 0.0, 0.0, 0.0, 0.0, 0.0, 0.0, 0.0, 0.0, 0.0, 0.0, 0.0, 0.0, 0.0, 0.0, 0.0, 0.0, 0.0, 0.0, 0.0, 0.0, 0.0, 0.0, 0.0, 0.0, 0.0, 0.0, 0.0, 0.0, 0.0, 0.0, 0.0, 0.0, 0.0, 0.0, 0.0, 0.0, 0.0, 0.0, 0.0, 0.0, 0.0, 0.0, 0.0, 0.0, 0.0, 0.0, 0.0, 0.0, 0.0, 0.0, 0.0, 0.0, 0.0, 0.0, 0.0, 0.0, 0.0, 0.0, 0.0, 0.0, 0.0, 0.0, 0.0, 0.0, 0.0, 0.0, 0.0, 0.0, 0.0, 0.0, 0.0, 0.0, 0.0, 0.0, 0.0, 0.0, 0.0, 0.0, 0.0, 0.0, 0.0, 0.0, 0.0, 0.0, 0.0, 0.0, 0.0, 0.0, 0.0, 0.0, 0.0, 0.0, 0.0, 0.0, 0.0, 0.0, 0.0, 0.0, 0.0, 0.0, 0.0, 0.0, 0.0, 0.0, 0.0, 0.0, 0.0, 0.0, 0.0, 0.0, 0.0, 0.0, 0.0, 0.0, 0.0, 0.0, 0.0, 0.0, 0.0, 0.0, 0.0, 0.0, 0.0, 0.0, 0.0, 0.0, 0.0, 0.0, 0.0, 0.0, 0.0, 0.0, 0.0, 0.0, 0.0, 0.0, 0.0, 0.0, 0.0, 0.0, 0.0, 0.0, 0.0, 0.0, 0.0, 0.0, 0.0, 0.0, 0.0, 0.0, 0.0, 0.0, 0.0, 0.0, 0.0, 0.0, 0.0, 0.0, 0.0, 0.0, 0.0, 0.0, 0.0, 0.0, 0.0, 0.0, 0.0, 0.0, 0.0, 0.0, 0.0, 0.0, 0.0, 0.0, 0.0, 0.0, 0.0, 0.0, 0.0, 0.0, 0.0, 0.0, 0.0, 0.0, 0.0, 0.0, 0.0, 0.0, 0.0, 0.0, 0.0, 0.0, 0.0, 0.0, 0.0, 0.0, 0.0, 0.0, 0.0, 0.0, 0.0, 0.0, 0.0, 0.0, 0.0, 0.0, 0.0, 0.0, 0.0, 0.0, 0.0, 0.0, 0.0, 0.0, 0.0, 0.0, 0.0, 0.0, 0.0, 0.0, 0.0, 0.0, 0.0, 0.0, 0.0, 0.0, 0.0, 0.0, 0.0, 0.0, 0.0, 0.0, 0.0, 0.0, 0.0, 0.0, 0.0, 0.0, 0.0, 0.0, 0.0, 0.0, 0.0, 0.0, 0.0, 0.0, 0.0, 0.0, 0.0, 0.0, 0.0, 0.0, 0.0, 0.0, 0.0, 0.0, 0.0, 0.0, 0.0, 0.0, 0.0, 0.0, 0.0, 0.0, 0.0, 0.0, 0.0, 0.0, 0.0, 0.0, 0.0, 0.0, 0.0, 0.0, 0.0, 0.0, 0.0, 0.0, 0.0, 0.0, 0.0, 0.0, 0.0, 0.0, 0.0, 0.0, 0.0, 0.0, 0.0, 0.0, 0.0, 0.0, 0.0, 0.0, 0.0, 0.0, 0.0, 0.0, 0.0, 0.0, 0.0, 0.0, 0.0, 0.0, 0.0, 0.0, 0.0, 0.0, 0.0, 0.0, 0.0, 0.0, 0.0, 0.0, 0.0, 0.0, 0.0, 0.0, 0.0, 0.0, 0.0, 0.0, 0.0, 0.0, 0.0, 0.0, 0.0, 0.0, 0.0, 0.0, 0.0, 0.0, 0.0, 0.0, 0.0, 0.0, 0.0, 0.0, 0.0, 0.0, 0.0, 0.0, 0.0, 0.0, 0.0, 0.0, 0.0, 0.0, 0.0, 0.0, 0.0, 0.0, 0.0, 0.0, 0.0, 0.0, 0.0, 0.0, 0.0, 0.0, 0.0, 0.0, 0.0, 0.0, 0.0, 0.0, 0.0, 0.0, 0.0, 0.0, 0.0, 0.0, 0.0, 0.0, 0.0, 0.0, 0.0, 0.0, 0.0, 0.0, 0.0, 0.0, 0.0, 0.0, 0.0, 0.0, 0.0, 0.0, 0.0, 0.0, 0.0, 0.0, 0.0, 0.0, 0.0, 0.0, 0.0, 0.0, 0.0, 0.0, 0.0, 0.0, 0.0, 0.0, 0.0, 0.0, 0.0, 0.0, 0.0, 0.0, 0.0, 0.0, 0.0, 0.0, 0.0, 0.0, 0.0, 0.0, 0.0, 0.0, 0.0, 0.0, 0.0, 0.0, 0.0, 0.0, 0.0, 0.0, 0.0, 0.0, 0.0, 0.0, 0.0, 0.0, 0.0, 0.0, 0.0, 0.0, 0.0, 0.0, 0.0, 0.0, 0.0, 0.0, 0.0, 0.0, 0.0, 0.0, 0.0, 0.0, 0.0, 0.0, 0.0, 0.0, 0.0, 0.0, 0.0, 0.0, 0.0, 0.0, 0.0, 0.0, 0.0, 0.0, 0.0, 0.0, 0.0, 0.0, 0.0, 0.0, 0.0, 0.0, 0.0, 0.0, 0.0, 0.0, 0.0, 0.0, 0.0, 0.0, 0.0, 0.0, 0.0, 0.0, 0.0, 0.0, 0.0])
me_circle_006.use_remesh_fix_poles = True
me_circle_006.use_remesh_preserve_attributes = False
me_circle_006.use_mirror_vertex_groups = False
me_circle_006.update()
me_circle = bpy.data.meshes.new('Circle')
me_circle.from_pydata([(0.0, 1.0, 0.0), (-0.1951, 0.9808, 0.0), (-0.3827, 0.9239, 0.0), (-0.5556, 0.8315, 0.0), (-0.7071, 0.7071, 0.0), (-0.8315, 0.5556, 0.0), (-0.9239, 0.3827, 0.0), (-0.9808, 0.1951, 0.0), (-1.0, 7.55e-08, 0.0), (-0.9808, -0.1951, 0.0), (-0.9239, -0.3827, 0.0), (-0.8315, -0.5556, 0.0), (-0.7071, -0.7071, 0.0), (-0.5556, -0.8315, 0.0), (-0.3827, -0.9239, 0.0), (-0.1951, -0.9808, 0.0), (3.258e-07, -1.0, 0.0), (0.1951, -0.9808, 0.0), (0.3827, -0.9239, 0.0), (0.5556, -0.8315, 0.0), (0.7071, -0.7071, 0.0), (0.8315, -0.5556, 0.0), (0.9239, -0.3827, 0.0), (0.9808, -0.1951, 0.0), (1.0, 9.656e-07, 0.0), (0.9808, 0.1951, 0.0), (0.9239, 0.3827, 0.0), (0.8315, 0.5556, 0.0), (0.7071, 0.7071, 0.0), (0.5556, 0.8315, 0.0), (0.3827, 0.9239, 0.0), (0.1951, 0.9808, 0.0), (1.293e-08, 1.257, -6.137e-08), (-0.2453, 1.233, -6.137e-08), (-0.4812, 1.162, -6.137e-08), (-0.6986, 1.045, -6.137e-08), (-0.8891, 0.8891, -6.137e-08), (-1.045, 0.6986, -6.137e-08), (-1.162, 0.4812, -6.137e-08), (-1.233, 0.2453, -6.137e-08), (-1.257, 1.445e-08, -6.137e-08), (-1.233, -0.2453, -6.137e-08), (-1.162, -0.4812, -6.137e-08), (-1.045, -0.6986, -6.137e-08), (-0.8891, -0.8891, -6.137e-08), (-0.6986, -1.045, -6.137e-08), (-0.4812, -1.162, -6.137e-08), (-0.2453, -1.233, -6.137e-08), (4.226e-07, -1.257, -6.137e-08), (0.2453, -1.233, -6.137e-08), (0.4812, -1.162, -6.137e-08), (0.6986, -1.045, -6.137e-08), (0.8891, -0.8891, -6.137e-08), (1.045, -0.6986, -6.137e-08), (1.162, -0.4812, -6.137e-08), (1.233, -0.2453, -6.137e-08), (1.257, 1.134e-06, -6.137e-08), (1.233, 0.2453, -6.137e-08), (1.162, 0.4812, -6.137e-08), (1.045, 0.6986, -6.137e-08), (0.8891, 0.8891, -6.137e-08), (0.6986, 1.045, -6.137e-08), (0.4812, 1.162, -6.137e-08), (0.2453, 1.233, -6.137e-08), (1.026e-08, 1.226, 3.495), (-0.2391, 1.202, 3.495), (-0.4691, 1.132, 3.495), (-0.681, 1.019, 3.495), (-0.8668, 0.8668, 3.495), (-1.019, 0.681, 3.495), (-1.132, 0.4691, 3.495), (-1.202, 0.2391, 3.495), (-1.226, 2.36e-08, 3.495), (-1.202, -0.2391, 3.495), (-1.132, -0.4691, 3.495), (-1.019, -0.681, 3.495), (-0.8668, -0.8668, 3.495), (-0.681, -1.019, 3.495), (-0.4691, -1.132, 3.495), (-0.2391, -1.202, 3.495), (4.097e-07, -1.226, 3.495), (0.2391, -1.202, 3.495), (0.4691, -1.132, 3.495), (0.681, -1.019, 3.495), (0.8668, -0.8668, 3.495), (1.019, -0.681, 3.495), (1.132, -0.4691, 3.495), (1.202, -0.2391, 3.495), (1.226, 1.115e-06, 3.495), (1.202, 0.2391, 3.495), (1.132, 0.4691, 3.495), (1.019, 0.681, 3.495), (0.8668, 0.8668, 3.495), (0.681, 1.019, 3.495), (0.4691, 1.132, 3.495), (0.2391, 1.202, 3.495), (-0.2115, 1.063, 0.1851), (-0.4149, 1.002, 0.1851), (0.7666, 0.7666, 0.1851), (0.6023, 0.9014, 0.1851), (-0.2115, -1.063, 0.1851), (3.6e-07, -1.084, 0.1851), (-0.6023, 0.9014, 0.1851), (0.4149, 1.002, 0.1851), (0.2115, -1.063, 0.1851), (-0.7666, 0.7666, 0.1851), (0.2115, 1.063, 0.1851), (0.4149, -1.002, 0.1851), (-0.9014, 0.6023, 0.1851), (6.794e-09, 1.084, 0.1851), (0.6023, -0.9014, 0.1851), (-1.002, 0.4149, 0.1851), (0.7666, -0.7666, 0.1851), (-1.063, 0.2115, 0.1851), (0.9014, -0.6023, 0.1851), (-1.084, 5.762e-08, 0.1851), (1.002, -0.4149, 0.1851), (-1.063, -0.2115, 0.1851), (1.063, -0.2115, 0.1851), (-1.002, -0.4149, 0.1851), (1.084, 1.023e-06, 0.1851), (-0.9014, -0.6023, 0.1851), (1.063, 0.2115, 0.1851), (-0.7666, -0.7666, 0.1851), (1.002, 0.4149, 0.1851), (-0.6023, -0.9014, 0.1851), (0.9014, 0.6023, 0.1851), (-0.4149, -1.002, 0.1851), (-0.2133, 1.072, 0.3549), (0.7731, 0.7731, 0.3549), (-0.2133, -1.072, 0.3549), (-0.4184, 1.01, 0.3549), (0.6074, 0.909, 0.3549), (3.644e-07, -1.093, 0.3549), (-0.6074, 0.909, 0.3549), (0.4184, 1.01, 0.3549), (0.2133, -1.072, 0.3549), (-0.7731, 0.7731, 0.3549), (0.2133, 1.072, 0.3549), (0.4184, -1.01, 0.3549), (-0.909, 0.6074, 0.3549), (8.126e-09, 1.093, 0.3549), (0.6074, -0.909, 0.3549), (-1.01, 0.4184, 0.3549), (0.7731, -0.7731, 0.3549), (-1.072, 0.2133, 0.3549), (0.909, -0.6074, 0.3549), (-1.093, 5.521e-08, 0.3549), (1.01, -0.4184, 0.3549), (-1.072, -0.2133, 0.3549), (1.072, -0.2133, 0.3549), (-1.01, -0.4184, 0.3549), (1.093, 1.028e-06, 0.3549), (-0.909, -0.6074, 0.3549), (1.072, 0.2133, 0.3549), (-0.7731, -0.7731, 0.3549), (1.01, 0.4184, 0.3549), (-0.6074, -0.909, 0.3549), (0.909, 0.6074, 0.3549), (-0.4184, -1.01, 0.3549), (-0.1782, 0.9487, 0.4834), (0.646, 0.684, 0.4834), (-0.1782, -0.9487, 0.4834), (-0.3496, 0.8937, 0.4834), (0.5075, 0.8043, 0.4834), (2.899e-07, -0.9673, 0.4834), (-0.5075, 0.8043, 0.4834), (0.3496, 0.8937, 0.4834), (0.1782, -0.9487, 0.4834), (-0.646, 0.684, 0.4834), (0.1782, 0.9487, 0.4834), (0.3496, -0.8937, 0.4834), (-0.7596, 0.5374, 0.4834), (-7.751e-09, 0.9673, 0.4834), (0.5075, -0.8043, 0.4834), (-0.844, 0.3702, 0.4834), (0.646, -0.684, 0.4834), (-0.896, 0.1887, 0.4834), (0.7596, -0.5374, 0.4834), (-0.9135, 8.153e-08, 0.4834), (0.844, -0.3702, 0.4834), (-0.896, -0.1887, 0.4834), (0.896, -0.1887, 0.4834), (-0.844, -0.3702, 0.4834), (0.9135, 9.426e-07, 0.4834), (-0.7596, -0.5374, 0.4834), (0.896, 0.1887, 0.4834), (-0.646, -0.684, 0.4834), (0.844, 0.3702, 0.4834), (-0.5075, -0.8043, 0.4834), (0.7596, 0.5374, 0.4834), (-0.3496, -0.8937, 0.4834), (-0.2105, 1.058, 3.3), (0.7629, 0.7629, 3.3), (-0.2105, -1.058, 3.3), (-0.4129, 0.9967, 3.3), (0.5994, 0.897, 3.3), (3.586e-07, -1.079, 3.3), (-0.5994, 0.897, 3.3), (0.4129, 0.9967, 3.3), (0.2105, -1.058, 3.3), (-0.7629, 0.7629, 3.3), (0.2105, 1.058, 3.3), (0.4129, -0.9967, 3.3), (-0.897, 0.5994, 3.3), (7.044e-09, 1.079, 3.3), (0.5994, -0.897, 3.3), (-0.9967, 0.4129, 3.3), (0.7629, -0.7629, 3.3), (-1.058, 0.2105, 3.3), (0.897, -0.5994, 3.3), (-1.079, 5.778e-08, 3.3), (0.9967, -0.4129, 3.3), (-1.058, -0.2105, 3.3), (1.058, -0.2105, 3.3), (-0.9967, -0.4129, 3.3), (1.079, 1.018e-06, 3.3), (-0.897, -0.5994, 3.3), (1.058, 0.2105, 3.3), (-0.7629, -0.7629, 3.3), (0.9967, 0.4129, 3.3), (-0.5994, -0.897, 3.3), (0.897, 0.5994, 3.3), (-0.4129, -0.9967, 3.3), (-0.4143, 1.0, 3.16), (0.6015, 0.9002, 3.16), (3.61e-07, -1.083, 3.16), (-0.6015, 0.9002, 3.16), (0.4143, 1.0, 3.16), (0.2112, -1.062, 3.16), (-0.7656, 0.7656, 3.16), (0.2112, 1.062, 3.16), (0.4143, -1.0, 3.16), (-0.9002, 0.6015, 3.16), (8.249e-09, 1.083, 3.16), (0.6015, -0.9002, 3.16), (-1.0, 0.4143, 3.16), (0.7656, -0.7656, 3.16), (-1.062, 0.2112, 3.16), (0.9002, -0.6015, 3.16), (-1.083, 5.665e-08, 3.16), (1.0, -0.4143, 3.16), (-1.062, -0.2112, 3.16), (1.062, -0.2112, 3.16), (-1.0, -0.4143, 3.16), (1.083, 1.02e-06, 3.16), (-0.9002, -0.6015, 3.16), (1.062, 0.2112, 3.16), (-0.7656, -0.7656, 3.16), (1.0, 0.4143, 3.16), (-0.6015, -0.9002, 3.16), (0.9002, 0.6015, 3.16), (-0.4143, -1.0, 3.16), (-0.2112, 1.062, 3.16), (0.7656, 0.7656, 3.16), (-0.2112, -1.062, 3.16), (-0.3424, -0.8753, 0.4834), (0.7439, 0.5264, 0.4834), (-0.4971, -0.7878, 0.4834), (0.8266, 0.3626, 0.4834), (-0.6327, -0.6699, 0.4834), (0.8775, 0.1848, 0.4834), (-0.7439, -0.5264, 0.4834), (0.8947, 9.296e-07, 0.4834), (-0.8266, -0.3626, 0.4834), (0.8775, -0.1848, 0.4834), (-0.8775, -0.1848, 0.4834), (0.8266, -0.3626, 0.4834), (-0.8947, 8.629e-08, 0.4834), (0.7439, -0.5264, 0.4834), (-0.8775, 0.1848, 0.4834), (0.6327, -0.6699, 0.4834), (-0.8266, 0.3626, 0.4834), (0.4971, -0.7878, 0.4834), (-9.404e-09, 0.9474, 0.4834), (-0.7439, 0.5264, 0.4834), (0.3424, -0.8753, 0.4834), (0.1746, 0.9292, 0.4834), (-0.6327, 0.6699, 0.4834), (0.1746, -0.9292, 0.4834), (0.3424, 0.8753, 0.4834), (-0.4971, 0.7878, 0.4834), (2.821e-07, -0.9474, 0.4834), (0.4971, 0.7878, 0.4834), (-0.3424, 0.8753, 0.4834), (-0.1746, -0.9292, 0.4834), (0.6327, 0.6699, 0.4834), (-0.1746, 0.9292, 0.4834), (-0.3683, 0.8924, 2.967), (0.5347, 0.8031, 2.967), (3.12e-07, -0.9659, 2.967), (-0.5347, 0.8031, 2.967), (0.3683, 0.8924, 2.967), (0.1878, -0.9473, 2.967), (-0.6805, 0.683, 2.967), (0.1878, 0.9473, 2.967), (0.3683, -0.8924, 2.967), (-0.8002, 0.5366, 2.967), (-1.546e-09, 0.9659, 2.967), (0.5347, -0.8031, 2.967), (-0.8891, 0.3696, 2.967), (0.6805, -0.683, 2.967), (-0.9439, 0.1884, 2.967), (0.8002, -0.5366, 2.967), (-0.9624, 8.403e-08, 2.967), (0.8891, -0.3696, 2.967), (-0.9439, -0.1884, 2.967), (0.9439, -0.1884, 2.967), (-0.8891, -0.3696, 2.967), (0.9624, 9.438e-07, 2.967), (-0.8002, -0.5366, 2.967), (0.9439, 0.1884, 2.967), (-0.6805, -0.683, 2.967), (0.8891, 0.3696, 2.967), (-0.5347, -0.8031, 2.967), (0.8002, 0.5366, 2.967), (-0.3683, -0.8924, 2.967), (-0.1878, 0.9473, 2.967), (0.6805, 0.683, 2.967), (-0.1878, -0.9473, 2.967), (-0.2388, 1.201, 3.366), (0.8656, 0.8656, 3.366), (-0.2388, -1.201, 3.366), (-0.4685, 1.131, 3.366), (0.6801, 1.018, 3.366), (4.126e-07, -1.224, 3.366), (-0.6801, 1.018, 3.366), (0.4684, 1.131, 3.366), (0.2388, -1.201, 3.366), (-0.8656, 0.8656, 3.366), (0.2388, 1.201, 3.366), (0.4685, -1.131, 3.366), (-1.018, 0.6801, 3.366), (1.375e-08, 1.224, 3.366), (0.6801, -1.018, 3.366), (-1.131, 0.4685, 3.366), (0.8656, -0.8656, 3.366), (-1.201, 0.2388, 3.366), (1.018, -0.6801, 3.366), (-1.224, 2.307e-08, 3.366), (1.131, -0.4684, 3.366), (-1.201, -0.2388, 3.366), (1.201, -0.2388, 3.366), (-1.131, -0.4685, 3.366), (1.224, 1.113e-06, 3.366), (-1.018, -0.6801, 3.366), (1.201, 0.2388, 3.366), (-0.8656, -0.8656, 3.366), (1.131, 0.4685, 3.366), (-0.6801, -1.018, 3.366), (1.018, 0.6801, 3.366), (-0.4685, -1.131, 3.366)], [(287, 284), (286, 283), (285, 282), (284, 281), (283, 280), (282, 279), (281, 278), (280, 277), (279, 276), (278, 275), (277, 274), (276, 273), (275, 272), (273, 271), (272, 270), (271, 269), (270, 268), (269, 267), (268, 266), (267, 265), (266, 264), (265, 263), (264, 262), (263, 261), (262, 260), (261, 259), (260, 258), (259, 257), (258, 256), (274, 287), (257, 286), (256, 285)], [(7, 39, 38, 6), (21, 53, 52, 20), (8, 40, 39, 7), (22, 54, 53, 21), (9, 41, 40, 8), (23, 55, 54, 22), (10, 42, 41, 9), (24, 56, 55, 23), (11, 43, 42, 10), (25, 57, 56, 24), (12, 44, 43, 11), (26, 58, 57, 25), (13, 45, 44, 12), (27, 59, 58, 26), (14, 46, 45, 13), (1, 33, 32, 0), (28, 60, 59, 27), (15, 47, 46, 14), (2, 34, 33, 1), (29, 61, 60, 28), (16, 48, 47, 15), (3, 35, 34, 2), (30, 62, 61, 29), (17, 49, 48, 16), (4, 36, 35, 3), (31, 63, 62, 30), (18, 50, 49, 17), (5, 37, 36, 4), (0, 32, 63, 31), (19, 51, 50, 18), (6, 38, 37, 5), (20, 52, 51, 19), (323, 66, 65, 320), (324, 93, 92, 321), (325, 80, 79, 322), (326, 67, 66, 323), (327, 94, 93, 324), (328, 81, 80, 325), (329, 68, 67, 326), (330, 95, 94, 327), (331, 82, 81, 328), (332, 69, 68, 329), (333, 64, 95, 330), (334, 83, 82, 331), (335, 70, 69, 332), (336, 84, 83, 334), (337, 71, 70, 335), (338, 85, 84, 336), (339, 72, 71, 337), (340, 86, 85, 338), (341, 73, 72, 339), (342, 87, 86, 340), (343, 74, 73, 341), (344, 88, 87, 342), (345, 75, 74, 343), (346, 89, 88, 344), (347, 76, 75, 345), (348, 90, 89, 346), (349, 77, 76, 347), (350, 91, 90, 348), (351, 78, 77, 349), (320, 65, 64, 333), (321, 92, 91, 350), (322, 79, 78, 351), (47, 100, 127, 46), (60, 98, 126, 59), (33, 96, 109, 32), (46, 127, 125, 45), (59, 126, 124, 58), (45, 125, 123, 44), (58, 124, 122, 57), (44, 123, 121, 43), (57, 122, 120, 56), (43, 121, 119, 42), (56, 120, 118, 55), (42, 119, 117, 41), (55, 118, 116, 54), (41, 117, 115, 40), (54, 116, 114, 53), (40, 115, 113, 39), (53, 114, 112, 52), (39, 113, 111, 38), (52, 112, 110, 51), (38, 111, 108, 37), (51, 110, 107, 50), (32, 109, 106, 63), (37, 108, 105, 36), (50, 107, 104, 49), (63, 106, 103, 62), (36, 105, 102, 35), (49, 104, 101, 48), (62, 103, 99, 61), (35, 102, 97, 34), (48, 101, 100, 47), (61, 99, 98, 60), (34, 97, 96, 33), (100, 130, 159, 127), (98, 129, 158, 126), (96, 128, 141, 109), (127, 159, 157, 125), (126, 158, 156, 124), (125, 157, 155, 123), (124, 156, 154, 122), (123, 155, 153, 121), (122, 154, 152, 120), (121, 153, 151, 119), (120, 152, 150, 118), (119, 151, 149, 117), (118, 150, 148, 116), (117, 149, 147, 115), (116, 148, 146, 114), (115, 147, 145, 113), (114, 146, 144, 112), (113, 145, 143, 111), (112, 144, 142, 110), (111, 143, 140, 108), (110, 142, 139, 107), (109, 141, 138, 106), (108, 140, 137, 105), (107, 139, 136, 104), (106, 138, 135, 103), (105, 137, 134, 102), (104, 136, 133, 101), (103, 135, 132, 99), (102, 134, 131, 97), (101, 133, 130, 100), (99, 132, 129, 98), (97, 131, 128, 96), (130, 162, 191, 159), (129, 161, 190, 158), (128, 160, 173, 141), (159, 191, 189, 157), (158, 190, 188, 156), (157, 189, 187, 155), (156, 188, 186, 154), (155, 187, 185, 153), (154, 186, 184, 152), (153, 185, 183, 151), (152, 184, 182, 150), (151, 183, 181, 149), (150, 182, 180, 148), (149, 181, 179, 147), (148, 180, 178, 146), (147, 179, 177, 145), (146, 178, 176, 144), (145, 177, 175, 143), (144, 176, 174, 142), (143, 175, 172, 140), (142, 174, 171, 139), (141, 173, 170, 138), (140, 172, 169, 137), (139, 171, 168, 136), (138, 170, 167, 135), (137, 169, 166, 134), (136, 168, 165, 133), (135, 167, 164, 132), (134, 166, 163, 131), (133, 165, 162, 130), (132, 164, 161, 129), (131, 163, 160, 128), (255, 194, 223, 252), (254, 193, 222, 251), (253, 192, 205, 234), (252, 223, 221, 250), (251, 222, 220, 249), (250, 221, 219, 248), (249, 220, 218, 247), (248, 219, 217, 246), (247, 218, 216, 245), (246, 217, 215, 244), (245, 216, 214, 243), (244, 215, 213, 242), (243, 214, 212, 241), (242, 213, 211, 240), (241, 212, 210, 239), (240, 211, 209, 238), (239, 210, 208, 237), (238, 209, 207, 236), (237, 208, 206, 235), (236, 207, 204, 233), (235, 206, 203, 232), (234, 205, 202, 231), (233, 204, 201, 230), (232, 203, 200, 229), (231, 202, 199, 228), (230, 201, 198, 227), (229, 200, 197, 226), (228, 199, 196, 225), (227, 198, 195, 224), (226, 197, 194, 255), (225, 196, 193, 254), (224, 195, 192, 253), (288, 224, 253, 317), (289, 225, 254, 318), (290, 226, 255, 319), (291, 227, 224, 288), (292, 228, 225, 289), (293, 229, 226, 290), (294, 230, 227, 291), (295, 231, 228, 292), (296, 232, 229, 293), (297, 233, 230, 294), (298, 234, 231, 295), (299, 235, 232, 296), (300, 236, 233, 297), (301, 237, 235, 299), (302, 238, 236, 300), (303, 239, 237, 301), (304, 240, 238, 302), (305, 241, 239, 303), (306, 242, 240, 304), (307, 243, 241, 305), (308, 244, 242, 306), (309, 245, 243, 307), (310, 246, 244, 308), (311, 247, 245, 309), (312, 248, 246, 310), (313, 249, 247, 311), (314, 250, 248, 312), (315, 251, 249, 313), (316, 252, 250, 314), (317, 253, 234, 298), (318, 254, 251, 315), (319, 255, 252, 316), (162, 319, 316, 191), (161, 318, 315, 190), (160, 317, 298, 173), (191, 316, 314, 189), (190, 315, 313, 188), (189, 314, 312, 187), (188, 313, 311, 186), (187, 312, 310, 185), (186, 311, 309, 184), (185, 310, 308, 183), (184, 309, 307, 182), (183, 308, 306, 181), (182, 307, 305, 180), (181, 306, 304, 179), (180, 305, 303, 178), (179, 304, 302, 177), (178, 303, 301, 176), (177, 302, 300, 175), (176, 301, 299, 174), (175, 300, 297, 172), (174, 299, 296, 171), (173, 298, 295, 170), (172, 297, 294, 169), (171, 296, 293, 168), (170, 295, 292, 167), (169, 294, 291, 166), (168, 293, 290, 165), (167, 292, 289, 164), (166, 291, 288, 163), (165, 290, 319, 162), (164, 289, 318, 161), (163, 288, 317, 160), (194, 322, 351, 223), (193, 321, 350, 222), (192, 320, 333, 205), (223, 351, 349, 221), (222, 350, 348, 220), (221, 349, 347, 219), (220, 348, 346, 218), (219, 347, 345, 217), (218, 346, 344, 216), (217, 345, 343, 215), (216, 344, 342, 214), (215, 343, 341, 213), (214, 342, 340, 212), (213, 341, 339, 211), (212, 340, 338, 210), (211, 339, 337, 209), (210, 338, 336, 208), (209, 337, 335, 207), (208, 336, 334, 206), (207, 335, 332, 204), (206, 334, 331, 203), (205, 333, 330, 202), (204, 332, 329, 201), (203, 331, 328, 200), (202, 330, 327, 199), (201, 329, 326, 198), (200, 328, 325, 197), (199, 327, 324, 196), (198, 326, 323, 195), (197, 325, 322, 194), (196, 324, 321, 193), (195, 323, 320, 192)])
me_circle.polygons.foreach_set('use_smooth', [True] * 288)
_uv = me_circle.uv_layers.new(name='UVMap')
_uv.uv.foreach_set('vector', [0.0, 0.0, 0.0, 0.0, 0.0, 0.0, 0.0, 0.0, 0.0, 0.0, 0.0, 0.0, 0.0, 0.0, 0.0, 0.0, 0.0, 0.0, 0.0, 0.0, 0.0, 0.0, 0.0, 0.0, 0.0, 0.0, 0.0, 0.0, 0.0, 0.0, 0.0, 0.0, 0.0, 0.0, 0.0, 0.0, 0.0, 0.0, 0.0, 0.0, 0.0, 0.0, 0.0, 0.0, 0.0, 0.0, 0.0, 0.0, 0.0, 0.0, 0.0, 0.0, 0.0, 0.0, 0.0, 0.0, 0.0, 0.0, 0.0, 0.0, 0.0, 0.0, 0.0, 0.0, 0.0, 0.0, 0.0, 0.0, 0.0, 0.0, 0.0, 0.0, 0.0, 0.0, 0.0, 0.0, 0.0, 0.0, 0.0, 0.0, 0.0, 0.0, 0.0, 0.0, 0.0, 0.0, 0.0, 0.0, 0.0, 0.0, 0.0, 0.0, 0.0, 0.0, 0.0, 0.0, 0.0, 0.0, 0.0, 0.0, 0.0, 0.0, 0.0, 0.0, 0.0, 0.0, 0.0, 0.0, 0.0, 0.0, 0.0, 0.0, 0.0, 0.0, 0.0, 0.0, 0.0, 0.0, 0.0, 0.0, 0.0, 0.0, 0.0, 0.0, 0.0, 0.0, 0.0, 0.0, 0.0, 0.0, 0.0, 0.0, 0.0, 0.0, 0.0, 0.0, 0.0, 0.0, 0.0, 0.0, 0.0, 0.0, 0.0, 0.0, 0.0, 0.0, 0.0, 0.0, 0.0, 0.0, 0.0, 0.0, 0.0, 0.0, 0.0, 0.0, 0.0, 0.0, 0.0, 0.0, 0.0, 0.0, 0.0, 0.0, 0.0, 0.0, 0.0, 0.0, 0.0, 0.0, 0.0, 0.0, 0.0, 0.0, 0.0, 0.0, 0.0, 0.0, 0.0, 0.0, 0.0, 0.0, 0.0, 0.0, 0.0, 0.0, 0.0, 0.0, 0.0, 0.0, 0.0, 0.0, 0.0, 0.0, 0.0, 0.0, 0.0, 0.0, 0.0, 0.0, 0.0, 0.0, 0.0, 0.0, 0.0, 0.0, 0.0, 0.0, 0.0, 0.0, 0.0, 0.0, 0.0, 0.0, 0.0, 0.0, 0.0, 0.0, 0.0, 0.0, 0.0, 0.0, 0.0, 0.0, 0.0, 0.0, 0.0, 0.0, 0.0, 0.0, 0.0, 0.0, 0.0, 0.0, 0.0, 0.0, 0.0, 0.0, 0.0, 0.0, 0.0, 0.0, 0.0, 0.0, 0.0, 0.0, 0.0, 0.0, 0.0, 0.0, 0.0, 0.0, 0.0, 0.0, 0.0, 0.0, 0.0, 0.0, 0.0, 0.0, 0.0, 0.0, 0.0, 0.0, 0.0, 0.0, 0.0, 0.0, 0.0, 0.0, 0.0, 0.0, 0.0, 0.0, 0.0, 0.0, 0.0, 0.0, 0.0, 0.0, 0.0, 0.0, 0.0, 0.0, 0.0, 0.0, 0.0, 0.0, 0.0, 0.0, 0.0, 0.0, 0.0, 0.0, 0.0, 0.0, 0.0, 0.0, 0.0, 0.0, 0.0, 0.0, 0.0, 0.0, 0.0, 0.0, 0.0, 0.0, 0.0, 0.0, 0.0, 0.0, 0.0, 0.0, 0.0, 0.0, 0.0, 0.0, 0.0, 0.0, 0.0, 0.0, 0.0, 0.0, 0.0, 0.0, 0.0, 0.0, 0.0, 0.0, 0.0, 0.0, 0.0, 0.0, 0.0, 0.0, 0.0, 0.0, 0.0, 0.0, 0.0, 0.0, 0.0, 0.0, 0.0, 0.0, 0.0, 0.0, 0.0, 0.0, 0.0, 0.0, 0.0, 0.0, 0.0, 0.0, 0.0, 0.0, 0.0, 0.0, 0.0, 0.0, 0.0, 0.0, 0.0, 0.0, 0.0, 0.0, 0.0, 0.0, 0.0, 0.0, 0.0, 0.0, 0.0, 0.0, 0.0, 0.0, 0.0, 0.0, 0.0, 0.0, 0.0, 0.0, 0.0, 0.0, 0.0, 0.0, 0.0, 0.0, 0.0, 0.0, 0.0, 0.0, 0.0, 0.0, 0.0, 0.0, 0.0, 0.0, 0.0, 0.0, 0.0, 0.0, 0.0, 0.0, 0.0, 0.0, 0.0, 0.0, 0.0, 0.0, 0.0, 0.0, 0.0, 0.0, 0.0, 0.0, 0.0, 0.0, 0.0, 0.0, 0.0, 0.0, 0.0, 0.0, 0.0, 0.0, 0.0, 0.0, 0.0, 0.0, 0.0, 0.0, 0.0, 0.0, 0.0, 0.0, 0.0, 0.0, 0.0, 0.0, 0.0, 0.0, 0.0, 0.0, 0.0, 0.0, 0.0, 0.0, 0.0, 0.0, 0.0, 0.0, 0.0, 0.0, 0.0, 0.0, 0.0, 0.0, 0.0, 0.0, 0.0, 0.0, 0.0, 0.0, 0.0, 0.0, 0.0, 0.0, 0.0, 0.0, 0.0, 0.0, 0.0, 0.0, 0.0, 0.0, 0.0, 0.0, 0.0, 0.0, 0.0, 0.0, 0.0, 0.0, 0.0, 0.0, 0.0, 0.0, 0.0, 0.0, 0.0, 0.0, 0.0, 0.0, 0.0, 0.0, 0.0, 0.0, 0.0, 0.0, 0.0, 0.0, 0.0, 0.0, 0.0, 0.0, 0.0, 0.0, 0.0, 0.0, 0.0, 0.0, 0.0, 0.0, 0.0, 0.0, 0.0, 0.0, 0.0, 0.0, 0.0, 0.0, 0.0, 0.0, 0.0, 0.0, 0.0, 0.0, 0.0, 0.0, 0.0, 0.0, 0.0, 0.0, 0.0, 0.0, 0.0, 0.0, 0.0, 0.0, 0.0, 0.0, 0.0, 0.0, 0.0, 0.0, 0.0, 0.0, 0.0, 0.0, 0.0, 0.0, 0.0, 0.0, 0.0, 0.0, 0.0, 0.0, 0.0, 0.0, 0.0, 0.0, 0.0, 0.0, 0.0, 0.0, 0.0, 0.0, 0.0, 0.0, 0.0, 0.0, 0.0, 0.0, 0.0, 0.0, 0.0, 0.0, 0.0, 0.0, 0.0, 0.0, 0.0, 0.0, 0.0, 0.0, 0.0, 0.0, 0.0, 0.0, 0.0, 0.0, 0.0, 0.0, 0.0, 0.0, 0.0, 0.0, 0.0, 0.0, 0.0, 0.0, 0.0, 0.0, 0.0, 0.0, 0.0, 0.0, 0.0, 0.0, 0.0, 0.0, 0.0, 0.0, 0.0, 0.0, 0.0, 0.0, 0.0, 0.0, 0.0, 0.0, 0.0, 0.0, 0.0, 0.0, 0.0, 0.0, 0.0, 0.0, 0.0, 0.0, 0.0, 0.0, 0.0, 0.0, 0.0, 0.0, 0.0, 0.0, 0.0, 0.0, 0.0, 0.0, 0.0, 0.0, 0.0, 0.0, 0.0, 0.0, 0.0, 0.0, 0.0, 0.0, 0.0, 0.0, 0.0, 0.0, 0.0, 0.0, 0.0, 0.0, 0.0, 0.0, 0.0, 0.0, 0.0, 0.0, 0.0, 0.0, 0.0, 0.0, 0.0, 0.0, 0.0, 0.0, 0.0, 0.0, 0.0, 0.0, 0.0, 0.0, 0.0, 0.0, 0.0, 0.0, 0.0, 0.0, 0.0, 0.0, 0.0, 0.0, 0.0, 0.0, 0.0, 0.0, 0.0, 0.0, 0.0, 0.0, 0.0, 0.0, 0.0, 0.0, 0.0, 0.0, 0.0, 0.0, 0.0, 0.0, 0.0, 0.0, 0.0, 0.0, 0.0, 0.0, 0.0, 0.0, 0.0, 0.0, 0.0, 0.0, 0.0, 0.0, 0.0, 0.0, 0.0, 0.0, 0.0, 0.0, 0.0, 0.0, 0.0, 0.0, 0.0, 0.0, 0.0, 0.0, 0.0, 0.0, 0.0, 0.0, 0.0, 0.0, 0.0, 0.0, 0.0, 0.0, 0.0, 0.0, 0.0, 0.0, 0.0, 0.0, 0.0, 0.0, 0.0, 0.0, 0.0, 0.0, 0.0, 0.0, 0.0, 0.0, 0.0, 0.0, 0.0, 0.0, 0.0, 0.0, 0.0, 0.0, 0.0, 0.0, 0.0, 0.0, 0.0, 0.0, 0.0, 0.0, 0.0, 0.0, 0.0, 0.0, 0.0, 0.0, 0.0, 0.0, 0.0, 0.0, 0.0, 0.0, 0.0, 0.0, 0.0, 0.0, 0.0, 0.0, 0.0, 0.0, 0.0, 0.0, 0.0, 0.0, 0.0, 0.0, 0.0, 0.0, 0.0, 0.0, 0.0, 0.0, 0.0, 0.0, 0.0, 0.0, 0.0, 0.0, 0.0, 0.0, 0.0, 0.0, 0.0, 0.0, 0.0, 0.0, 0.0, 0.0, 0.0, 0.0, 0.0, 0.0, 0.0, 0.0, 0.0, 0.0, 0.0, 0.0, 0.0, 0.0, 0.0, 0.0, 0.0, 0.0, 0.0, 0.0, 0.0, 0.0, 0.0, 0.0, 0.0, 0.0, 0.0, 0.0, 0.0, 0.0, 0.0, 0.0, 0.0, 0.0, 0.0, 0.0, 0.0, 0.0, 0.0, 0.0, 0.0, 0.0, 0.0, 0.0, 0.0, 0.0, 0.0, 0.0, 0.0, 0.0, 0.0, 0.0, 0.0, 0.0, 0.0, 0.0, 0.0, 0.0, 0.0, 0.0, 0.0, 0.0, 0.0, 0.0, 0.0, 0.0, 0.0, 0.0, 0.0, 0.0, 0.0, 0.0, 0.0, 0.0, 0.0, 0.0, 0.0, 0.0, 0.0, 0.0, 0.0, 0.0, 0.0, 0.0, 0.0, 0.0, 0.0, 0.0, 0.0, 0.0, 0.0, 0.0, 0.0, 0.0, 0.0, 0.0, 0.0, 0.0, 0.0, 0.0, 0.0, 0.0, 0.0, 0.0, 0.0, 0.0, 0.0, 0.0, 0.0, 0.0, 0.0, 0.0, 0.0, 0.0, 0.0, 0.0, 0.0, 0.0, 0.0, 0.0, 0.0, 0.0, 0.0, 0.0, 0.0, 0.0, 0.0, 0.0, 0.0, 0.0, 0.0, 0.0, 0.0, 0.0, 0.0, 0.0, 0.0, 0.0, 0.0, 0.0, 0.0, 0.0, 0.0, 0.0, 0.0, 0.0, 0.0, 0.0, 0.0, 0.0, 0.0, 0.0, 0.0, 0.0, 0.0, 0.0, 0.0, 0.0, 0.0, 0.0, 0.0, 0.0, 0.0, 0.0, 0.0, 0.0, 0.0, 0.0, 0.0, 0.0, 0.0, 0.0, 0.0, 0.0, 0.0, 0.0, 0.0, 0.0, 0.0, 0.0, 0.0, 0.0, 0.0, 0.0, 0.0, 0.0, 0.0, 0.0, 0.0, 0.0, 0.0, 0.0, 0.0, 0.0, 0.0, 0.0, 0.0, 0.0, 0.0, 0.0, 0.0, 0.0, 0.0, 0.0, 0.0, 0.0, 0.0, 0.0, 0.0, 0.0, 0.0, 0.0, 0.0, 0.0, 0.0, 0.0, 0.0, 0.0, 0.0, 0.0, 0.0, 0.0, 0.0, 0.0, 0.0, 0.0, 0.0, 0.0, 0.0, 0.0, 0.0, 0.0, 0.0, 0.0, 0.0, 0.0, 0.0, 0.0, 0.0, 0.0, 0.0, 0.0, 0.0, 0.0, 0.0, 0.0, 0.0, 0.0, 0.0, 0.0, 0.0, 0.0, 0.0, 0.0, 0.0, 0.0, 0.0, 0.0, 0.0, 0.0, 0.0, 0.0, 0.0, 0.0, 0.0, 0.0, 0.0, 0.0, 0.0, 0.0, 0.0, 0.0, 0.0, 0.0, 0.0, 0.0, 0.0, 0.0, 0.0, 0.0, 0.0, 0.0, 0.0, 0.0, 0.0, 0.0, 0.0, 0.0, 0.0, 0.0, 0.0, 0.0, 0.0, 0.0, 0.0, 0.0, 0.0, 0.0, 0.0, 0.0, 0.0, 0.0, 0.0, 0.0, 0.0, 0.0, 0.0, 0.0, 0.0, 0.0, 0.0, 0.0, 0.0, 0.0, 0.0, 0.0, 0.0, 0.0, 0.0, 0.0, 0.0, 0.0, 0.0, 0.0, 0.0, 0.0, 0.0, 0.0, 0.0, 0.0, 0.0, 0.0, 0.0, 0.0, 0.0, 0.0, 0.0, 0.0, 0.0, 0.0, 0.0, 0.0, 0.0, 0.0, 0.0, 0.0, 0.0, 0.0, 0.0, 0.0, 0.0, 0.0, 0.0, 0.0, 0.0, 0.0, 0.0, 0.0, 0.0, 0.0, 0.0, 0.0, 0.0, 0.0, 0.0, 0.0, 0.0, 0.0, 0.0, 0.0, 0.0, 0.0, 0.0, 0.0, 0.0, 0.0, 0.0, 0.0, 0.0, 0.0, 0.0, 0.0, 0.0, 0.0, 0.0, 0.0, 0.0, 0.0, 0.0, 0.0, 0.0, 0.0, 0.0, 0.0, 0.0, 0.0, 0.0, 0.0, 0.0, 0.0, 0.0, 0.0, 0.0, 0.0, 0.0, 0.0, 0.0, 0.0, 0.0, 0.0, 0.0, 0.0, 0.0, 0.0, 0.0, 0.0, 0.0, 0.0, 0.0, 0.0, 0.0, 0.0, 0.0, 0.0, 0.0, 0.0, 0.0, 0.0, 0.0, 0.0, 0.0, 0.0, 0.0, 0.0, 0.0, 0.0, 0.0, 0.0, 0.0, 0.0, 0.0, 0.0, 0.0, 0.0, 0.0, 0.0, 0.0, 0.0, 0.0, 0.0, 0.0, 0.0, 0.0, 0.0, 0.0, 0.0, 0.0, 0.0, 0.0, 0.0, 0.0, 0.0, 0.0, 0.0, 0.0, 0.0, 0.0, 0.0, 0.0, 0.0, 0.0, 0.0, 0.0, 0.0, 0.0, 0.0, 0.0, 0.0, 0.0, 0.0, 0.0, 0.0, 0.0, 0.0, 0.0, 0.0, 0.0, 0.0, 0.0, 0.0, 0.0, 0.0, 0.0, 0.0, 0.0, 0.0, 0.0, 0.0, 0.0, 0.0, 0.0, 0.0, 0.0, 0.0, 0.0, 0.0, 0.0, 0.0, 0.0, 0.0, 0.0, 0.0, 0.0, 0.0, 0.0, 0.0, 0.0, 0.0, 0.0, 0.0, 0.0, 0.0, 0.0, 0.0, 0.0, 0.0, 0.0, 0.0, 0.0, 0.0, 0.0, 0.0, 0.0, 0.0, 0.0, 0.0, 0.0, 0.0, 0.0, 0.0, 0.0, 0.0, 0.0, 0.0, 0.0, 0.0, 0.0, 0.0, 0.0, 0.0, 0.0, 0.0, 0.0, 0.0, 0.0, 0.0, 0.0, 0.0, 0.0, 0.0, 0.0, 0.0, 0.0, 0.0, 0.0, 0.0, 0.0, 0.0, 0.0, 0.0, 0.0, 0.0, 0.0, 0.0, 0.0, 0.0, 0.0, 0.0, 0.0, 0.0, 0.0, 0.0, 0.0, 0.0, 0.0, 0.0, 0.0, 0.0, 0.0, 0.0, 0.0, 0.0, 0.0, 0.0, 0.0, 0.0, 0.0, 0.0, 0.0, 0.0, 0.0, 0.0, 0.0, 0.0, 0.0, 0.0, 0.0, 0.0, 0.0, 0.0, 0.0, 0.0, 0.0, 0.0, 0.0, 0.0, 0.0, 0.0, 0.0, 0.0, 0.0, 0.0, 0.0, 0.0, 0.0, 0.0, 0.0, 0.0, 0.0, 0.0, 0.0, 0.0, 0.0, 0.0, 0.0, 0.0, 0.0, 0.0, 0.0, 0.0, 0.0, 0.0, 0.0, 0.0, 0.0, 0.0, 0.0, 0.0, 0.0, 0.0, 0.0, 0.0, 0.0, 0.0, 0.0, 0.0, 0.0, 0.0, 0.0, 0.0, 0.0, 0.0, 0.0, 0.0, 0.0, 0.0, 0.0, 0.0, 0.0, 0.0, 0.0, 0.0, 0.0, 0.0, 0.0, 0.0, 0.0, 0.0, 0.0, 0.0, 0.0, 0.0, 0.0, 0.0, 0.0, 0.0, 0.0, 0.0, 0.0, 0.0, 0.0, 0.0, 0.0, 0.0, 0.0, 0.0, 0.0, 0.0, 0.0, 0.0, 0.0, 0.0, 0.0, 0.0, 0.0, 0.0, 0.0, 0.0, 0.0, 0.0, 0.0, 0.0, 0.0, 0.0, 0.0, 0.0, 0.0, 0.0, 0.0, 0.0, 0.0, 0.0, 0.0, 0.0, 0.0, 0.0, 0.0, 0.0, 0.0, 0.0, 0.0, 0.0, 0.0, 0.0, 0.0, 0.0, 0.0, 0.0, 0.0, 0.0, 0.0, 0.0, 0.0, 0.0, 0.0, 0.0, 0.0, 0.0, 0.0, 0.0, 0.0, 0.0, 0.0, 0.0, 0.0, 0.0, 0.0, 0.0, 0.0, 0.0, 0.0, 0.0, 0.0, 0.0, 0.0, 0.0, 0.0, 0.0, 0.0, 0.0, 0.0, 0.0, 0.0, 0.0, 0.0, 0.0, 0.0, 0.0, 0.0, 0.0, 0.0, 0.0, 0.0, 0.0, 0.0, 0.0, 0.0, 0.0, 0.0, 0.0, 0.0, 0.0, 0.0, 0.0, 0.0, 0.0, 0.0, 0.0, 0.0, 0.0, 0.0, 0.0, 0.0, 0.0, 0.0, 0.0, 0.0, 0.0, 0.0, 0.0, 0.0, 0.0, 0.0, 0.0, 0.0, 0.0, 0.0, 0.0, 0.0, 0.0, 0.0, 0.0, 0.0, 0.0, 0.0, 0.0, 0.0, 0.0, 0.0, 0.0, 0.0, 0.0, 0.0, 0.0, 0.0, 0.0, 0.0, 0.0, 0.0, 0.0, 0.0, 0.0, 0.0, 0.0, 0.0, 0.0, 0.0, 0.0, 0.0, 0.0, 0.0, 0.0, 0.0, 0.0, 0.0, 0.0, 0.0, 0.0, 0.0, 0.0, 0.0, 0.0, 0.0, 0.0, 0.0, 0.0, 0.0, 0.0, 0.0, 0.0, 0.0, 0.0, 0.0, 0.0, 0.0, 0.0, 0.0, 0.0, 0.0, 0.0, 0.0, 0.0, 0.0, 0.0, 0.0, 0.0, 0.0, 0.0, 0.0, 0.0, 0.0, 0.0, 0.0, 0.0, 0.0, 0.0, 0.0, 0.0, 0.0, 0.0, 0.0, 0.0, 0.0, 0.0, 0.0, 0.0, 0.0, 0.0, 0.0, 0.0, 0.0, 0.0, 0.0, 0.0, 0.0, 0.0, 0.0, 0.0, 0.0, 0.0, 0.0, 0.0, 0.0, 0.0, 0.0, 0.0, 0.0, 0.0, 0.0, 0.0, 0.0, 0.0, 0.0, 0.0, 0.0, 0.0, 0.0, 0.0, 0.0, 0.0, 0.0, 0.0, 0.0, 0.0, 0.0, 0.0, 0.0, 0.0, 0.0, 0.0, 0.0, 0.0, 0.0, 0.0, 0.0, 0.0, 0.0, 0.0, 0.0, 0.0, 0.0, 0.0, 0.0, 0.0, 0.0, 0.0, 0.0, 0.0, 0.0, 0.0, 0.0, 0.0, 0.0, 0.0, 0.0, 0.0, 0.0, 0.0, 0.0, 0.0, 0.0, 0.0, 0.0, 0.0, 0.0, 0.0, 0.0, 0.0, 0.0, 0.0, 0.0, 0.0, 0.0, 0.0, 0.0, 0.0, 0.0, 0.0, 0.0, 0.0, 0.0, 0.0, 0.0, 0.0, 0.0, 0.0, 0.0, 0.0, 0.0, 0.0, 0.0, 0.0, 0.0, 0.0, 0.0, 0.0, 0.0, 0.0, 0.0, 0.0, 0.0, 0.0, 0.0, 0.0, 0.0, 0.0, 0.0, 0.0, 0.0, 0.0, 0.0, 0.0, 0.0, 0.0, 0.0, 0.0, 0.0, 0.0, 0.0, 0.0, 0.0, 0.0, 0.0, 0.0, 0.0, 0.0, 0.0, 0.0, 0.0, 0.0, 0.0, 0.0, 0.0, 0.0, 0.0, 0.0, 0.0, 0.0, 0.0, 0.0, 0.0, 0.0, 0.0, 0.0, 0.0, 0.0, 0.0, 0.0, 0.0, 0.0, 0.0, 0.0, 0.0, 0.0, 0.0, 0.0, 0.0, 0.0, 0.0, 0.0, 0.0, 0.0, 0.0, 0.0, 0.0, 0.0, 0.0, 0.0, 0.0, 0.0, 0.0, 0.0, 0.0, 0.0, 0.0, 0.0, 0.0, 0.0, 0.0, 0.0, 0.0, 0.0, 0.0, 0.0, 0.0, 0.0, 0.0, 0.0, 0.0, 0.0, 0.0, 0.0, 0.0, 0.0, 0.0, 0.0, 0.0, 0.0, 0.0, 0.0, 0.0, 0.0, 0.0, 0.0, 0.0, 0.0, 0.0, 0.0, 0.0, 0.0, 0.0, 0.0, 0.0, 0.0, 0.0, 0.0, 0.0, 0.0, 0.0, 0.0, 0.0, 0.0, 0.0, 0.0, 0.0, 0.0, 0.0, 0.0, 0.0, 0.0, 0.0, 0.0, 0.0, 0.0, 0.0, 0.0, 0.0, 0.0, 0.0, 0.0, 0.0, 0.0, 0.0, 0.0, 0.0, 0.0, 0.0, 0.0, 0.0, 0.0, 0.0, 0.0, 0.0, 0.0, 0.0, 0.0, 0.0, 0.0, 0.0, 0.0, 0.0, 0.0, 0.0, 0.0, 0.0, 0.0, 0.0, 0.0, 0.0, 0.0, 0.0, 0.0, 0.0, 0.0, 0.0, 0.0, 0.0, 0.0, 0.0, 0.0, 0.0, 0.0, 0.0, 0.0, 0.0, 0.0, 0.0, 0.0, 0.0, 0.0, 0.0, 0.0, 0.0, 0.0, 0.0, 0.0, 0.0, 0.0, 0.0, 0.0, 0.0, 0.0, 0.0, 0.0, 0.0, 0.0, 0.0, 0.0, 0.0, 0.0, 0.0, 0.0, 0.0, 0.0, 0.0, 0.0, 0.0, 0.0, 0.0, 0.0, 0.0, 0.0, 0.0, 0.0, 0.0, 0.0, 0.0, 0.0, 0.0, 0.0, 0.0, 0.0, 0.0, 0.0, 0.0, 0.0, 0.0, 0.0, 0.0, 0.0, 0.0, 0.0, 0.0, 0.0, 0.0, 0.0, 0.0, 0.0, 0.0, 0.0, 0.0, 0.0, 0.0, 0.0, 0.0, 0.0, 0.0, 0.0, 0.0, 0.0, 0.0, 0.0, 0.0, 0.0, 0.0, 0.0, 0.0, 0.0, 0.0, 0.0, 0.0, 0.0, 0.0, 0.0, 0.0, 0.0, 0.0, 0.0, 0.0, 0.0, 0.0, 0.0, 0.0, 0.0, 0.0, 0.0, 0.0, 0.0, 0.0, 0.0, 0.0, 0.0, 0.0, 0.0, 0.0, 0.0, 0.0, 0.0, 0.0, 0.0, 0.0, 0.0, 0.0, 0.0, 0.0, 0.0, 0.0, 0.0, 0.0, 0.0, 0.0, 0.0, 0.0, 0.0, 0.0, 0.0, 0.0, 0.0, 0.0, 0.0, 0.0, 0.0, 0.0, 0.0, 0.0, 0.0, 0.0, 0.0, 0.0, 0.0, 0.0, 0.0, 0.0, 0.0, 0.0, 0.0, 0.0, 0.0, 0.0, 0.0, 0.0, 0.0, 0.0, 0.0, 0.0, 0.0, 0.0, 0.0, 0.0, 0.0, 0.0, 0.0, 0.0, 0.0, 0.0, 0.0, 0.0, 0.0, 0.0, 0.0, 0.0, 0.0, 0.0, 0.0, 0.0, 0.0, 0.0, 0.0, 0.0, 0.0, 0.0, 0.0, 0.0, 0.0, 0.0, 0.0, 0.0, 0.0, 0.0, 0.0, 0.0, 0.0, 0.0, 0.0, 0.0, 0.0, 0.0, 0.0, 0.0, 0.0, 0.0, 0.0, 0.0, 0.0, 0.0, 0.0, 0.0, 0.0, 0.0, 0.0, 0.0, 0.0, 0.0, 0.0, 0.0, 0.0, 0.0, 0.0, 0.0, 0.0, 0.0, 0.0, 0.0, 0.0, 0.0, 0.0, 0.0, 0.0, 0.0, 0.0, 0.0, 0.0, 0.0, 0.0, 0.0, 0.0, 0.0, 0.0, 0.0, 0.0, 0.0, 0.0, 0.0, 0.0, 0.0, 0.0, 0.0, 0.0, 0.0, 0.0, 0.0, 0.0, 0.0, 0.0, 0.0, 0.0, 0.0, 0.0, 0.0, 0.0, 0.0, 0.0, 0.0, 0.0, 0.0, 0.0])
me_circle.use_remesh_fix_poles = True
me_circle.use_remesh_preserve_attributes = False
me_circle.use_mirror_vertex_groups = False
me_circle.update()

# ---- objects
ob_bottom = bpy.data.objects.new('Bottom', me_circle_001)
ob_head = bpy.data.objects.new('Head', me_circle_006)
ob_body = bpy.data.objects.new('Body', me_circle)

# ---- transforms, parenting, visibility, modifiers, constraints
ob_bottom.location = (-0.0006644, 0.00754, -0.6182)
ob_bottom.scale = (0.3404, 0.3404, 0.3404)
ob_bottom.lineart.crease_threshold = 0.0
_m = ob_bottom.modifiers.new('Bevel', 'BEVEL')
_m.width = 0.03
_m.width_pct = 0.03
_m.segments = 2
_m.limit_method = 'WEIGHT'
_m.offset_type = 'WIDTH'
_m.profile = 1.0
_m = ob_bottom.modifiers.new('Subdivision', 'SUBSURF')
_m.uv_smooth = 'PRESERVE_CORNERS'
_m.levels = 2
ob_head.location = (-0.001421, -7.489e-08, 0.5022)
ob_head.scale = (0.2594, 0.2594, 0.2594)
ob_head.lineart.crease_threshold = 0.0
_m = ob_head.modifiers.new('Bevel', 'BEVEL')
_m.width = 0.95
_m.width_pct = 0.95
_m.segments = 2
_m.limit_method = 'NONE'
_m.offset_type = 'WIDTH'
_m.profile = 1.0
_m = ob_head.modifiers.new('Subdivision', 'SUBSURF')
_m.uv_smooth = 'PRESERVE_CORNERS'
_m.levels = 2
_m = ob_head.modifiers.new('EdgeSplit', 'EDGE_SPLIT')
ob_body.location = (0.0, 0.0, -0.1546)
ob_body.scale = (0.1877, 0.1877, 0.1877)
ob_body.lineart.crease_threshold = 0.0
_m = ob_body.modifiers.new('EdgeSplit', 'EDGE_SPLIT')
_m = ob_body.modifiers.new('Subdivision', 'SUBSURF')
_m.uv_smooth = 'PRESERVE_CORNERS'
_m.levels = 2

# ---- collection membership
col_collection.objects.link(ob_bottom)
col_collection.objects.link(ob_head)
col_collection.objects.link(ob_body)

# ---- scene / render settings (as saved in the file)
scene.frame_start = 1; scene.frame_end = 250; scene.frame_set(1)
scene.render.engine = 'BLENDER_EEVEE_NEXT'
scene.cycles.use_denoising = False
scene.cycles.samples = 128
scene.cycles.sampling_pattern = 'TABULATED_SOBOL'
scene.cycles.use_adaptive_sampling = False
scene.cycles.use_light_tree = False
scene.view_settings.view_transform = 'Filmic'
bpy.context.view_layer.update()

# ---- added for rendering (the .blend has no active camera and no usable light): camera, sun
cam_auto = bpy.data.cameras.new('AutoCamera')
cam_auto.lens = 50.0
cam_auto.sensor_width = 36.0
cam_auto.clip_end = 1000.0
ob_auto_camera = bpy.data.objects.new('AutoCamera', cam_auto)
scene.collection.objects.link(ob_auto_camera)
ob_auto_camera.location = (1.59641, -1.91797, 1.33282)
ob_auto_camera.rotation_euler = (1.09748, -7.21219e-08, 0.694738)
scene.camera = ob_auto_camera
light_auto_sun = bpy.data.lights.new('AutoSun', 'SUN')
light_auto_sun.energy = 3.0
light_auto_sun.angle = 0.0523599
ob_auto_sun = bpy.data.objects.new('AutoSun', light_auto_sun)
scene.collection.objects.link(ob_auto_sun)
ob_auto_sun.rotation_euler = (0.872665, 0.174533, 0.523599)
bpy.context.view_layer.update()
